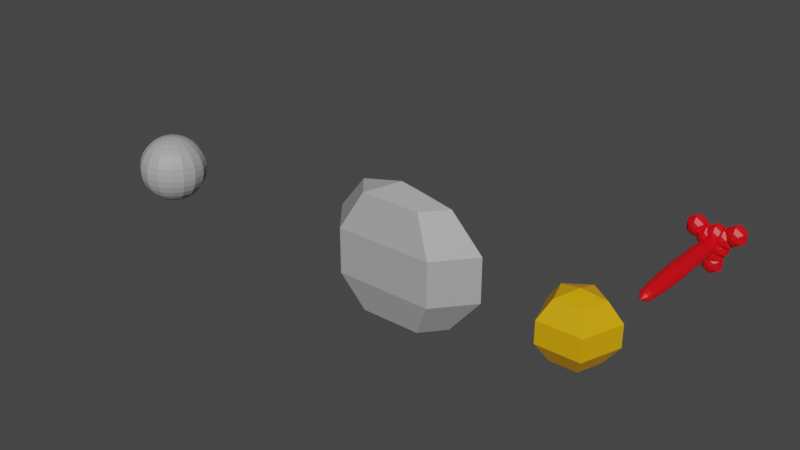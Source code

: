 # Source: COVID19_master_.blend  (saved by Blender 3.1.7; exported with 4.5.12 LTS)
import bpy
from mathutils import Matrix  # noqa: F401  (used for matrix-valued properties, if any)

bpy.ops.wm.read_factory_settings(use_empty=True)
scene = bpy.context.scene
scene.name = 'Scene'

# ---- collections
col_collection = bpy.data.collections.new('Collection'); scene.collection.children.link(col_collection)

# ---- materials (node trees are filled in below, after node groups)
mat_material = bpy.data.materials.new('Material')
mat_material.alpha_threshold = 0.0
mat_material.use_transparent_shadow = False
mat_material.line_color = (0.0, 0.0, 0.0, 1.0)
mat_material_001 = bpy.data.materials.new('Material.001')
mat_material_001.use_transparent_shadow = False
mat_material_002 = bpy.data.materials.new('Material.002')
mat_material_002.use_transparent_shadow = False

# ---- material node trees
mat_material.use_nodes = True; mat_material.node_tree.nodes.clear()
_N = mat_material.node_tree.nodes; _L = mat_material.node_tree.links
n0 = _N.new('ShaderNodeOutputMaterial'); n0.name = 'Material Output'; n0.location = (300, 300)
n1 = _N.new('ShaderNodeBsdfPrincipled'); n1.name = 'Principled BSDF'; n1.location = (10, 300)
n1.distribution = 'GGX'
n1.subsurface_method = 'RANDOM_WALK_SKIN'
n1.inputs[0].default_value = (0.402, 0.402, 0.402, 1.0)
n1.inputs[2].default_value = 0.4
n1.inputs[3].default_value = 1.45
n1.inputs[27].default_value = (0.0, 0.0, 0.0, 1.0)
n1.inputs[28].default_value = 1.0
_L.new(n1.outputs[0], n0.inputs[0])
n0.is_active_output = True
mat_material_001.use_nodes = True; mat_material_001.node_tree.nodes.clear()
_N = mat_material_001.node_tree.nodes; _L = mat_material_001.node_tree.links
n0 = _N.new('ShaderNodeBsdfPrincipled'); n0.name = 'Principled BSDF'; n0.location = (10, 300)
n0.distribution = 'GGX'
n0.subsurface_method = 'RANDOM_WALK_SKIN'
n0.inputs[0].default_value = (0.8, 0.0, 0.005662, 1.0)
n0.inputs[3].default_value = 1.45
n0.inputs[27].default_value = (0.0, 0.0, 0.0, 1.0)
n0.inputs[28].default_value = 1.0
n1 = _N.new('ShaderNodeOutputMaterial'); n1.name = 'Material Output'; n1.location = (300, 300)
_L.new(n0.outputs[0], n1.inputs[0])
n1.is_active_output = True
mat_material_002.use_nodes = True; mat_material_002.node_tree.nodes.clear()
_N = mat_material_002.node_tree.nodes; _L = mat_material_002.node_tree.links
n0 = _N.new('ShaderNodeBsdfPrincipled'); n0.name = 'Principled BSDF'; n0.location = (10, 300)
n0.distribution = 'GGX'
n0.subsurface_method = 'RANDOM_WALK_SKIN'
n0.inputs[0].default_value = (0.8, 0.3938, 0.0, 1.0)
n0.inputs[3].default_value = 1.45
n0.inputs[27].default_value = (0.0, 0.0, 0.0, 1.0)
n0.inputs[28].default_value = 1.0
n1 = _N.new('ShaderNodeOutputMaterial'); n1.name = 'Material Output'; n1.location = (300, 300)
_L.new(n0.outputs[0], n1.inputs[0])
n1.is_active_output = True

# ---- world
world_world = bpy.data.worlds.new('World'); scene.world = world_world
world_world.use_nodes = True; world_world.node_tree.nodes.clear()
_N = world_world.node_tree.nodes; _L = world_world.node_tree.links
n0 = _N.new('ShaderNodeOutputWorld'); n0.name = 'World Output'; n0.location = (300, 300)
n1 = _N.new('ShaderNodeBackground'); n1.name = 'Background'; n1.location = (10, 300)
n1.inputs[0].default_value = (0.05088, 0.05088, 0.05088, 1.0)
_L.new(n1.outputs[0], n0.inputs[0])
n0.is_active_output = True
world_world.color = (0.05088, 0.05088, 0.05088)
world_world.use_sun_shadow = False
world_world.sun_shadow_jitter_overblur = 0.0

# ---- meshes
me_sphere = bpy.data.meshes.new('Sphere')
me_sphere.from_pydata([(0.0, 0.09802, 0.9952), (0.0, 0.2903, 0.9569), (0.0, 0.4714, 0.8819), (0.0, 0.773, 0.6344), (0.0, 0.8819, 0.4714), (0.0, 0.9569, 0.2903), (0.0, 0.9952, 0.09802), (0.0, 0.9952, -0.09802), (0.0, 0.8819, -0.4714), (0.0, 0.773, -0.6344), (0.0, 0.6344, -0.773), (0.0, 0.4714, -0.8819), (0.0, 0.2903, -0.9569), (0.03751, 0.09056, 0.9952), (0.1111, 0.2682, 0.9569), (0.1804, 0.4355, 0.8819), (0.2428, 0.5861, 0.773), (0.2958, 0.7142, 0.6344), (0.3375, 0.8148, 0.4714), (0.3662, 0.8841, 0.2903), (0.3808, 0.9194, 0.09802), (0.3808, 0.9194, -0.09802), (0.3662, 0.8841, -0.2903), (0.3375, 0.8148, -0.4714), (0.2958, 0.7142, -0.6344), (0.2428, 0.5861, -0.773), (0.1804, 0.4355, -0.8819), (0.1111, 0.2682, -0.9569), (0.03751, 0.09056, -0.9952), (0.06931, 0.06931, 0.9952), (0.2053, 0.2053, 0.9569), (0.3333, 0.3333, 0.8819), (0.4486, 0.4486, 0.773), (0.5466, 0.5466, 0.6344), (0.6236, 0.6236, 0.4714), (0.6767, 0.6767, 0.2903), (0.7037, 0.7037, 0.09802), (0.7037, 0.7037, -0.09802), (0.6767, 0.6767, -0.2903), (0.6236, 0.6236, -0.4714), (0.5466, 0.5466, -0.6344), (0.4486, 0.4486, -0.773), (0.3333, 0.3333, -0.8819), (0.2053, 0.2053, -0.9569), (0.06931, 0.06931, -0.9952), (0.09056, 0.03751, 0.9952), (0.2682, 0.1111, 0.9569), (0.4355, 0.1804, 0.8819), (0.5861, 0.2428, 0.773), (0.7142, 0.2958, 0.6344), (0.8148, 0.3375, 0.4714), (0.8841, 0.3662, 0.2903), (0.9194, 0.3808, 0.09802), (0.9194, 0.3808, -0.09802), (0.8841, 0.3662, -0.2903), (0.8148, 0.3375, -0.4714), (0.7142, 0.2958, -0.6344), (0.5861, 0.2428, -0.773), (0.4355, 0.1804, -0.8819), (0.2682, 0.1111, -0.9569), (0.09056, 0.03751, -0.9952), (0.09802, -8.364e-08, 0.9952), (0.2903, -9.109e-08, 0.9569), (0.4714, -9.854e-08, 0.8819), (0.6344, -1.134e-07, 0.773), (0.773, -1.507e-07, 0.6344), (0.8819, -1.06e-07, 0.4714), (0.9569, -9.109e-08, 0.2903), (0.9952, -1.507e-07, 0.09802), (0.9952, -1.507e-07, -0.09802), (0.9569, -1.209e-07, -0.2903), (0.8819, -1.209e-07, -0.4714), (0.773, -1.507e-07, -0.6344), (0.6344, -1.134e-07, -0.773), (0.4714, -1.358e-07, -0.8819), (0.2903, -1.283e-07, -0.9569), (0.09802, -9.667e-08, -0.9952), (0.09056, -0.03751, 0.9952), (0.2682, -0.1111, 0.9569), (0.4355, -0.1804, 0.8819), (0.5861, -0.2428, 0.773), (0.7142, -0.2958, 0.6344), (0.8148, -0.3375, 0.4714), (0.8841, -0.3662, 0.2903), (0.9194, -0.3808, 0.09802), (0.9194, -0.3808, -0.09802), (0.8841, -0.3662, -0.2903), (0.8148, -0.3375, -0.4714), (0.7142, -0.2958, -0.6344), (0.5861, -0.2428, -0.773), (0.4355, -0.1804, -0.8819), (0.2682, -0.1111, -0.9569), (0.09056, -0.03751, -0.9952), (0.06931, -0.06931, 0.9952), (0.2053, -0.2053, 0.9569), (0.3333, -0.3333, 0.8819), (0.4486, -0.4486, 0.773), (0.5466, -0.5466, 0.6344), (0.6236, -0.6236, 0.4714), (0.6767, -0.6767, 0.2903), (0.7037, -0.7037, 0.09802), (0.7037, -0.7037, -0.09802), (0.6767, -0.6767, -0.2903), (0.6236, -0.6236, -0.4714), (0.5466, -0.5466, -0.6344), (0.4486, -0.4486, -0.773), (0.3333, -0.3333, -0.8819), (0.2053, -0.2053, -0.9569), (0.06931, -0.06931, -0.9952), (0.03751, -0.09056, 0.9952), (0.1111, -0.2682, 0.9569), (0.1804, -0.4355, 0.8819), (0.2428, -0.5861, 0.773), (0.2958, -0.7142, 0.6344), (0.3375, -0.8148, 0.4714), (0.3662, -0.8841, 0.2903), (0.3808, -0.9194, 0.09802), (0.3808, -0.9194, -0.09802), (0.3662, -0.8841, -0.2903), (0.3375, -0.8148, -0.4714), (0.2958, -0.7142, -0.6344), (0.2428, -0.5861, -0.773), (0.1804, -0.4355, -0.8819), (0.1111, -0.2682, -0.9569), (0.03751, -0.09056, -0.9952), (7.742e-09, -0.09802, 0.9952), (-2.02e-08, -0.2903, 0.9569), (-1.275e-08, -0.4714, 0.8819), (-4.255e-08, -0.6344, 0.773), (-7.235e-08, -0.773, 0.6344), (-2.765e-08, -0.8819, 0.4714), (-1.171e-07, -0.9569, 0.2903), (-1.618e-07, -0.9952, 0.09802), (-1.618e-07, -0.9952, -0.09802), (-4.255e-08, -0.9569, -0.2903), (-4.255e-08, -0.8819, -0.4714), (-7.235e-08, -0.773, -0.6344), (-4.255e-08, -0.6344, -0.773), (-6.49e-08, -0.4714, -0.8819), (-5.373e-08, -0.2903, -0.9569), (-1.275e-08, -0.09802, -0.9952), (-0.03751, -0.09056, 0.9952), (-0.1111, -0.2682, 0.9569), (-0.1804, -0.4355, 0.8819), (-0.2428, -0.5861, 0.773), (-0.2958, -0.7142, 0.6344), (-0.3375, -0.8148, 0.4714), (-0.3662, -0.8841, 0.2903), (-0.3808, -0.9194, 0.09802), (-0.3808, -0.9194, -0.09802), (-0.3662, -0.8841, -0.2903), (-0.3375, -0.8148, -0.4714), (-0.2958, -0.7142, -0.6344), (-0.2428, -0.5861, -0.773), (-0.1804, -0.4355, -0.8819), (-0.1111, -0.2682, -0.9569), (-0.03751, -0.09056, -0.9952), (-0.06931, -0.06931, 0.9952), (-0.2053, -0.2053, 0.9569), (-0.3333, -0.3333, 0.8819), (-0.4486, -0.4486, 0.773), (-0.5466, -0.5466, 0.6344), (-0.6236, -0.6236, 0.4714), (-0.6767, -0.6767, 0.2903), (-0.7037, -0.7037, 0.09802), (-0.7037, -0.7037, -0.09802), (-0.6767, -0.6767, -0.2903), (-0.6236, -0.6236, -0.4714), (-0.5466, -0.5466, -0.6344), (-0.4486, -0.4486, -0.773), (-0.3333, -0.3333, -0.8819), (-0.2053, -0.2053, -0.9569), (-0.06931, -0.06931, -0.9952), (0.0, -8.742e-08, -1.0), (-0.09056, -0.03751, 0.9952), (-0.2682, -0.1111, 0.9569), (-0.4355, -0.1804, 0.8819), (-0.5861, -0.2428, 0.773), (-0.7142, -0.2958, 0.6344), (-0.8148, -0.3375, 0.4714), (-0.8841, -0.3662, 0.2903), (-0.9194, -0.3808, 0.09802), (-0.9194, -0.3808, -0.09802), (-0.8841, -0.3662, -0.2903), (-0.8148, -0.3375, -0.4714), (-0.7142, -0.2958, -0.6344), (-0.5861, -0.2428, -0.773), (-0.4355, -0.1804, -0.8819), (-0.2682, -0.1111, -0.9569), (-0.09056, -0.03751, -0.9952), (-8.742e-08, -8.742e-08, 1.0), (-0.09802, -7.805e-08, 0.9952), (-0.2903, -3.521e-08, 0.9569), (-0.4714, -6.128e-08, 0.8819), (-0.6344, -1.68e-09, 0.773), (-0.773, 7.283e-08, 0.6344), (-0.8819, 2.812e-08, 0.4714), (-0.9569, 4.302e-08, 0.2903), (-0.9952, 1.771e-07, 0.09802), (-0.9952, 1.771e-07, -0.09802), (-0.9569, 1.322e-08, -0.2903), (-0.8819, -1.658e-08, -0.4714), (-0.773, 7.283e-08, -0.6344), (-0.6344, -1.68e-09, -0.773), (-0.4714, 5.771e-09, -0.8819), (-0.2903, -1.68e-09, -0.9569), (-0.09802, -6.501e-08, -0.9952), (-0.09056, 0.03751, 0.9952), (-0.2682, 0.1111, 0.9569), (-0.4355, 0.1804, 0.8819), (-0.5861, 0.2428, 0.773), (-0.7142, 0.2958, 0.6344), (-0.8148, 0.3375, 0.4714), (-0.8841, 0.3662, 0.2903), (-0.9194, 0.3808, 0.09802), (-0.9194, 0.3808, -0.09802), (-0.8841, 0.3662, -0.2903), (-0.8148, 0.3375, -0.4714), (-0.7142, 0.2958, -0.6344), (-0.5861, 0.2428, -0.773), (-0.4355, 0.1804, -0.8819), (-0.2682, 0.1111, -0.9569), (-0.09056, 0.03751, -0.9952), (-0.06931, 0.06931, 0.9952), (-0.2053, 0.2053, 0.9569), (-0.3333, 0.3333, 0.8819), (-0.4486, 0.4486, 0.773), (-0.5466, 0.5466, 0.6344), (-0.6236, 0.6236, 0.4714), (-0.6767, 0.6767, 0.2903), (-0.7037, 0.7037, 0.09802), (-0.7037, 0.7037, -0.09802), (-0.6767, 0.6767, -0.2903), (-0.6236, 0.6236, -0.4714), (-0.5466, 0.5466, -0.6344), (-0.4486, 0.4486, -0.773), (-0.3333, 0.3333, -0.8819), (-0.2053, 0.2053, -0.9569), (-0.06931, 0.06931, -0.9952), (-0.03751, 0.09056, 0.9952), (-0.1111, 0.2682, 0.9569), (-0.1804, 0.4355, 0.8819), (-0.2428, 0.5861, 0.773), (-0.2958, 0.7142, 0.6344), (-0.3375, 0.8148, 0.4714), (-0.3662, 0.8841, 0.2903), (-0.3808, 0.9194, 0.09802), (-0.3808, 0.9194, -0.09802), (-0.3662, 0.8841, -0.2903), (-0.3375, 0.8148, -0.4714), (-0.2958, 0.7142, -0.6344), (-0.2428, 0.5861, -0.773), (-0.1804, 0.4355, -0.8819), (-0.1111, 0.2682, -0.9569), (-0.03751, 0.09056, -0.9952), (1.214e-07, 0.6344, 0.773), (1.065e-07, 0.9569, -0.2903), (2.823e-08, 0.09802, -0.9952)], [], [(18, 4, 3, 17), (25, 10, 9, 24), (41, 25, 24, 40), (26, 11, 10, 25), (245, 5, 6, 246), (46, 30, 29, 45), (20, 6, 5, 19), (240, 1, 2, 241), (27, 12, 11, 26), (256, 8, 249, 248), (14, 1, 0, 13), (21, 7, 6, 20), (33, 17, 16, 32), (15, 2, 1, 14), (22, 256, 7, 21), (16, 255, 2, 15), (22, 23, 8, 256), (36, 20, 19, 35), (42, 26, 25, 41), (246, 6, 7, 247), (24, 9, 8, 23), (243, 3, 4, 244), (43, 27, 26, 42), (38, 22, 21, 37), (44, 28, 27, 43), (40, 24, 23, 39), (34, 18, 17, 33), (247, 7, 256, 248), (28, 257, 12, 27), (37, 21, 20, 36), (173, 257, 28), (250, 9, 10, 251), (190, 13, 0), (39, 23, 22, 38), (49, 33, 32, 48), (251, 10, 11, 252), (31, 15, 14, 30), (190, 29, 13), (252, 11, 12, 253), (35, 19, 18, 34), (65, 49, 48, 64), (47, 31, 30, 46), (51, 35, 34, 50), (50, 34, 33, 49), (57, 41, 40, 56), (64, 48, 47, 63), (58, 42, 41, 57), (52, 36, 35, 51), (59, 43, 42, 58), (53, 37, 36, 52), (60, 44, 43, 59), (54, 38, 37, 53), (190, 45, 29), (55, 39, 38, 54), (173, 28, 44), (56, 40, 39, 55), (62, 46, 45, 61), (81, 65, 64, 80), (63, 47, 46, 62), (67, 51, 50, 66), (66, 50, 49, 65), (68, 52, 51, 67), (75, 59, 58, 74), (69, 53, 52, 68), (76, 60, 59, 75), (70, 54, 53, 69), (190, 61, 45), (71, 55, 54, 70), (173, 44, 60), (72, 56, 55, 71), (78, 62, 61, 77), (73, 57, 56, 72), (80, 64, 63, 79), (74, 58, 57, 73), (82, 66, 65, 81), (97, 81, 80, 96), (79, 63, 62, 78), (86, 70, 69, 85), (190, 77, 61), (87, 71, 70, 86), (173, 60, 76), (88, 72, 71, 87), (94, 78, 77, 93), (89, 73, 72, 88), (96, 80, 79, 95), (90, 74, 73, 89), (84, 68, 67, 83), (91, 75, 74, 90), (83, 67, 66, 82), (92, 76, 75, 91), (85, 69, 68, 84), (113, 97, 96, 112), (95, 79, 78, 94), (99, 83, 82, 98), (98, 82, 81, 97), (104, 88, 87, 103), (110, 94, 93, 109), (105, 89, 88, 104), (112, 96, 95, 111), (106, 90, 89, 105), (100, 84, 83, 99), (107, 91, 90, 106), (108, 92, 91, 107), (102, 86, 85, 101), (190, 93, 77), (101, 85, 84, 100), (173, 76, 92), (103, 87, 86, 102), (129, 113, 112, 128), (111, 95, 94, 110), (115, 99, 98, 114), (114, 98, 97, 113), (122, 106, 105, 121), (116, 100, 99, 115), (123, 107, 106, 122), (117, 101, 100, 116), (124, 108, 107, 123), (118, 102, 101, 117), (190, 109, 93), (173, 92, 108), (120, 104, 103, 119), (126, 110, 109, 125), (119, 103, 102, 118), (128, 112, 111, 127), (121, 105, 104, 120), (127, 111, 110, 126), (131, 115, 114, 130), (145, 129, 128, 144), (133, 117, 116, 132), (140, 124, 123, 139), (134, 118, 117, 133), (190, 125, 109), (135, 119, 118, 134), (173, 108, 124), (136, 120, 119, 135), (142, 126, 125, 141), (144, 128, 127, 143), (138, 122, 121, 137), (130, 114, 113, 129), (137, 121, 120, 136), (132, 116, 115, 131), (139, 123, 122, 138), (161, 145, 144, 160), (143, 127, 126, 142), (147, 131, 130, 146), (146, 130, 129, 145), (151, 135, 134, 150), (173, 124, 140), (152, 136, 135, 151), (158, 142, 141, 157), (153, 137, 136, 152), (160, 144, 143, 159), (154, 138, 137, 153), (149, 133, 132, 148), (156, 140, 139, 155), (148, 132, 131, 147), (155, 139, 138, 154), (150, 134, 133, 149), (190, 141, 125), (178, 161, 160, 177), (159, 143, 142, 158), (163, 147, 146, 162), (162, 146, 145, 161), (169, 153, 152, 168), (177, 160, 159, 176), (170, 154, 153, 169), (164, 148, 147, 163), (171, 155, 154, 170), (165, 149, 148, 164), (172, 156, 155, 171), (167, 151, 150, 166), (173, 140, 156), (166, 150, 149, 165), (190, 157, 141), (168, 152, 151, 167), (175, 158, 157, 174), (176, 159, 158, 175), (180, 163, 162, 179), (179, 162, 161, 178), (195, 178, 177, 194), (188, 171, 170, 187), (182, 165, 164, 181), (189, 172, 171, 188), (183, 166, 165, 182), (190, 174, 157), (184, 167, 166, 183), (173, 156, 172), (186, 169, 168, 185), (194, 177, 176, 193), (185, 168, 167, 184), (192, 175, 174, 191), (187, 170, 169, 186), (181, 164, 163, 180), (196, 179, 178, 195), (211, 195, 194, 210), (193, 176, 175, 192), (197, 180, 179, 196), (190, 191, 174), (201, 184, 183, 200), (173, 172, 189), (202, 185, 184, 201), (208, 192, 191, 207), (203, 186, 185, 202), (210, 194, 193, 209), (198, 181, 180, 197), (205, 188, 187, 204), (204, 187, 186, 203), (199, 182, 181, 198), (206, 189, 188, 205), (200, 183, 182, 199), (227, 211, 210, 226), (209, 193, 192, 208), (213, 197, 196, 212), (212, 196, 195, 211), (224, 208, 207, 223), (219, 203, 202, 218), (226, 210, 209, 225), (220, 204, 203, 219), (214, 198, 197, 213), (221, 205, 204, 220), (215, 199, 198, 214), (216, 200, 199, 215), (190, 207, 191), (222, 206, 205, 221), (217, 201, 200, 216), (173, 189, 206), (218, 202, 201, 217), (243, 227, 226, 242), (225, 209, 208, 224), (229, 213, 212, 228), (228, 212, 211, 227), (230, 214, 213, 229), (237, 221, 220, 236), (231, 215, 214, 230), (238, 222, 221, 237), (232, 216, 215, 231), (190, 223, 207), (233, 217, 216, 232), (234, 218, 217, 233), (240, 224, 223, 239), (173, 206, 222), (235, 219, 218, 234), (242, 226, 225, 241), (236, 220, 219, 235), (3, 243, 242, 255), (241, 225, 224, 240), (245, 229, 228, 244), (244, 228, 227, 243), (250, 234, 233, 249), (251, 235, 234, 250), (252, 236, 235, 251), (246, 230, 229, 245), (253, 237, 236, 252), (247, 231, 230, 246), (254, 238, 237, 253), (248, 232, 231, 247), (190, 239, 223), (249, 233, 232, 248), (173, 222, 238), (245, 244, 4, 5), (173, 254, 257), (257, 254, 253, 12), (190, 0, 239), (173, 238, 254), (241, 2, 255, 242), (48, 32, 31, 47), (5, 4, 18, 19), (32, 16, 15, 31), (240, 239, 0, 1), (249, 8, 9, 250), (30, 14, 13, 29), (17, 3, 255, 16)])
_uv = me_sphere.uv_layers.new(name='UVMap')
_uv.uv.foreach_set('vector', [0.6875, 0.6562, 0.75, 0.6562, 0.75, 0.7188, 0.6875, 0.7188, 0.6875, 0.2188, 0.75, 0.2188, 0.75, 0.2813, 0.6875, 0.2813, 0.625, 0.2188, 0.6875, 0.2188, 0.6875, 0.2813, 0.625, 0.2813, 0.6875, 0.1563, 0.75, 0.1563, 0.75, 0.2188, 0.6875, 0.2188, 0.8125, 0.5938, 0.75, 0.5938, 0.75, 0.5312, 0.8125, 0.5313, 0.5625, 0.9062, 0.625, 0.9062, 0.625, 0.9688, 0.5625, 0.9688, 0.6875, 0.5312, 0.75, 0.5312, 0.75, 0.5938, 0.6875, 0.5938, 0.8125, 0.9063, 0.75, 0.9062, 0.75, 0.8438, 0.8125, 0.8438, 0.6875, 0.09375, 0.75, 0.09375, 0.75, 0.1563, 0.6875, 0.1563, 0.75, 0.4062, 0.75, 0.3438, 0.8125, 0.3438, 0.8125, 0.4062, 0.6875, 0.9062, 0.75, 0.9062, 0.75, 0.9688, 0.6875, 0.9688, 0.6875, 0.4688, 0.75, 0.4688, 0.75, 0.5312, 0.6875, 0.5312, 0.625, 0.7188, 0.6875, 0.7188, 0.6875, 0.7812, 0.625, 0.7812, 0.6875, 0.8438, 0.75, 0.8438, 0.75, 0.9062, 0.6875, 0.9062, 0.6875, 0.4062, 0.75, 0.4062, 0.75, 0.4688, 0.6875, 0.4688, 0.6875, 0.7812, 0.75, 0.7813, 0.75, 0.8438, 0.6875, 0.8438, 0.6875, 0.4062, 0.6875, 0.3438, 0.75, 0.3438, 0.75, 0.4062, 0.625, 0.5312, 0.6875, 0.5312, 0.6875, 0.5938, 0.625, 0.5938, 0.625, 0.1563, 0.6875, 0.1563, 0.6875, 0.2188, 0.625, 0.2188, 0.8125, 0.5313, 0.75, 0.5312, 0.75, 0.4688, 0.8125, 0.4688, 0.6875, 0.2813, 0.75, 0.2813, 0.75, 0.3438, 0.6875, 0.3438, 0.8125, 0.7188, 0.75, 0.7188, 0.75, 0.6562, 0.8125, 0.6563, 0.625, 0.09375, 0.6875, 0.09375, 0.6875, 0.1563, 0.625, 0.1563, 0.625, 0.4062, 0.6875, 0.4062, 0.6875, 0.4688, 0.625, 0.4688, 0.625, 0.03125, 0.6875, 0.03125, 0.6875, 0.09375, 0.625, 0.09375, 0.625, 0.2813, 0.6875, 0.2813, 0.6875, 0.3438, 0.625, 0.3438, 0.625, 0.6563, 0.6875, 0.6562, 0.6875, 0.7188, 0.625, 0.7188, 0.8125, 0.4688, 0.75, 0.4688, 0.75, 0.4062, 0.8125, 0.4062, 0.6875, 0.03125, 0.75, 0.03125, 0.75, 0.09375, 0.6875, 0.09375, 0.625, 0.4688, 0.6875, 0.4688, 0.6875, 0.5312, 0.625, 0.5312, 0.7344, 0.0, 0.75, 0.03125, 0.6875, 0.03125, 0.8125, 0.2812, 0.75, 0.2813, 0.75, 0.2188, 0.8125, 0.2187, 0.7031, 1.0, 0.6875, 0.9688, 0.75, 0.9688, 0.625, 0.3438, 0.6875, 0.3438, 0.6875, 0.4062, 0.625, 0.4062, 0.5625, 0.7188, 0.625, 0.7188, 0.625, 0.7812, 0.5625, 0.7813, 0.8125, 0.2187, 0.75, 0.2188, 0.75, 0.1563, 0.8125, 0.1562, 0.625, 0.8438, 0.6875, 0.8438, 0.6875, 0.9062, 0.625, 0.9062, 0.6406, 1.0, 0.625, 0.9688, 0.6875, 0.9688, 0.8125, 0.1562, 0.75, 0.1563, 0.75, 0.09375, 0.8125, 0.09375, 0.625, 0.5938, 0.6875, 0.5938, 0.6875, 0.6562, 0.625, 0.6563, 0.5, 0.7188, 0.5625, 0.7188, 0.5625, 0.7813, 0.5, 0.7813, 0.5625, 0.8438, 0.625, 0.8438, 0.625, 0.9062, 0.5625, 0.9062, 0.5625, 0.5938, 0.625, 0.5938, 0.625, 0.6563, 0.5625, 0.6563, 0.5625, 0.6563, 0.625, 0.6563, 0.625, 0.7188, 0.5625, 0.7188, 0.5625, 0.2187, 0.625, 0.2188, 0.625, 0.2813, 0.5625, 0.2812, 0.5, 0.7813, 0.5625, 0.7813, 0.5625, 0.8438, 0.5, 0.8438, 0.5625, 0.1563, 0.625, 0.1563, 0.625, 0.2188, 0.5625, 0.2187, 0.5625, 0.5312, 0.625, 0.5312, 0.625, 0.5938, 0.5625, 0.5938, 0.5625, 0.09375, 0.625, 0.09375, 0.625, 0.1563, 0.5625, 0.1563, 0.5625, 0.4688, 0.625, 0.4688, 0.625, 0.5312, 0.5625, 0.5312, 0.5625, 0.03125, 0.625, 0.03125, 0.625, 0.09375, 0.5625, 0.09375, 0.5625, 0.4062, 0.625, 0.4062, 0.625, 0.4688, 0.5625, 0.4688, 0.5781, 1.0, 0.5625, 0.9688, 0.625, 0.9688, 0.5625, 0.3438, 0.625, 0.3438, 0.625, 0.4062, 0.5625, 0.4062, 0.6719, 0.0, 0.6875, 0.03125, 0.625, 0.03125, 0.5625, 0.2812, 0.625, 0.2813, 0.625, 0.3438, 0.5625, 0.3438, 0.5, 0.9062, 0.5625, 0.9062, 0.5625, 0.9688, 0.5, 0.9688, 0.4375, 0.7188, 0.5, 0.7188, 0.5, 0.7813, 0.4375, 0.7813, 0.5, 0.8438, 0.5625, 0.8438, 0.5625, 0.9062, 0.5, 0.9062, 0.5, 0.5938, 0.5625, 0.5938, 0.5625, 0.6563, 0.5, 0.6563, 0.5, 0.6563, 0.5625, 0.6563, 0.5625, 0.7188, 0.5, 0.7188, 0.5, 0.5312, 0.5625, 0.5312, 0.5625, 0.5938, 0.5, 0.5938, 0.5, 0.09375, 0.5625, 0.09375, 0.5625, 0.1563, 0.5, 0.1563, 0.5, 0.4688, 0.5625, 0.4688, 0.5625, 0.5312, 0.5, 0.5312, 0.5, 0.03125, 0.5625, 0.03125, 0.5625, 0.09375, 0.5, 0.09375, 0.5, 0.4062, 0.5625, 0.4062, 0.5625, 0.4688, 0.5, 0.4688, 0.5156, 1.0, 0.5, 0.9688, 0.5625, 0.9688, 0.5, 0.3438, 0.5625, 0.3438, 0.5625, 0.4062, 0.5, 0.4062, 0.6094, 0.0, 0.625, 0.03125, 0.5625, 0.03125, 0.5, 0.2812, 0.5625, 0.2812, 0.5625, 0.3438, 0.5, 0.3438, 0.4375, 0.9062, 0.5, 0.9062, 0.5, 0.9688, 0.4375, 0.9688, 0.5, 0.2187, 0.5625, 0.2187, 0.5625, 0.2812, 0.5, 0.2812, 0.4375, 0.7813, 0.5, 0.7813, 0.5, 0.8438, 0.4375, 0.8438, 0.5, 0.1563, 0.5625, 0.1563, 0.5625, 0.2187, 0.5, 0.2187, 0.4375, 0.6563, 0.5, 0.6563, 0.5, 0.7188, 0.4375, 0.7188, 0.375, 0.7188, 0.4375, 0.7188, 0.4375, 0.7813, 0.375, 0.7813, 0.4375, 0.8438, 0.5, 0.8438, 0.5, 0.9062, 0.4375, 0.9062, 0.4375, 0.4062, 0.5, 0.4062, 0.5, 0.4688, 0.4375, 0.4688, 0.4531, 1.0, 0.4375, 0.9688, 0.5, 0.9688, 0.4375, 0.3438, 0.5, 0.3438, 0.5, 0.4062, 0.4375, 0.4062, 0.5469, 0.0, 0.5625, 0.03125, 0.5, 0.03125, 0.4375, 0.2812, 0.5, 0.2812, 0.5, 0.3438, 0.4375, 0.3438, 0.375, 0.9062, 0.4375, 0.9062, 0.4375, 0.9688, 0.375, 0.9688, 0.4375, 0.2187, 0.5, 0.2187, 0.5, 0.2812, 0.4375, 0.2812, 0.375, 0.7813, 0.4375, 0.7813, 0.4375, 0.8438, 0.375, 0.8437, 0.4375, 0.1563, 0.5, 0.1563, 0.5, 0.2187, 0.4375, 0.2187, 0.4375, 0.5312, 0.5, 0.5312, 0.5, 0.5938, 0.4375, 0.5938, 0.4375, 0.09375, 0.5, 0.09375, 0.5, 0.1563, 0.4375, 0.1563, 0.4375, 0.5938, 0.5, 0.5938, 0.5, 0.6563, 0.4375, 0.6563, 0.4375, 0.03125, 0.5, 0.03125, 0.5, 0.09375, 0.4375, 0.09375, 0.4375, 0.4688, 0.5, 0.4688, 0.5, 0.5312, 0.4375, 0.5312, 0.3125, 0.7188, 0.375, 0.7188, 0.375, 0.7813, 0.3125, 0.7813, 0.375, 0.8437, 0.4375, 0.8438, 0.4375, 0.9062, 0.375, 0.9062, 0.375, 0.5938, 0.4375, 0.5938, 0.4375, 0.6563, 0.375, 0.6563, 0.375, 0.6563, 0.4375, 0.6563, 0.4375, 0.7188, 0.375, 0.7188, 0.375, 0.2812, 0.4375, 0.2812, 0.4375, 0.3438, 0.375, 0.3438, 0.3125, 0.9062, 0.375, 0.9062, 0.375, 0.9688, 0.3125, 0.9688, 0.375, 0.2187, 0.4375, 0.2187, 0.4375, 0.2812, 0.375, 0.2812, 0.3125, 0.7813, 0.375, 0.7813, 0.375, 0.8437, 0.3125, 0.8437, 0.375, 0.1563, 0.4375, 0.1563, 0.4375, 0.2187, 0.375, 0.2187, 0.375, 0.5312, 0.4375, 0.5312, 0.4375, 0.5938, 0.375, 0.5938, 0.375, 0.09375, 0.4375, 0.09375, 0.4375, 0.1563, 0.375, 0.1563, 0.375, 0.03125, 0.4375, 0.03125, 0.4375, 0.09375, 0.375, 0.09375, 0.375, 0.4062, 0.4375, 0.4062, 0.4375, 0.4688, 0.375, 0.4688, 0.3906, 1.0, 0.375, 0.9688, 0.4375, 0.9688, 0.375, 0.4688, 0.4375, 0.4688, 0.4375, 0.5312, 0.375, 0.5312, 0.4844, 0.0, 0.5, 0.03125, 0.4375, 0.03125, 0.375, 0.3438, 0.4375, 0.3438, 0.4375, 0.4062, 0.375, 0.4062, 0.25, 0.7188, 0.3125, 0.7188, 0.3125, 0.7813, 0.25, 0.7813, 0.3125, 0.8437, 0.375, 0.8437, 0.375, 0.9062, 0.3125, 0.9062, 0.3125, 0.5938, 0.375, 0.5938, 0.375, 0.6563, 0.3125, 0.6563, 0.3125, 0.6563, 0.375, 0.6563, 0.375, 0.7188, 0.3125, 0.7188, 0.3125, 0.1563, 0.375, 0.1563, 0.375, 0.2187, 0.3125, 0.2187, 0.3125, 0.5312, 0.375, 0.5312, 0.375, 0.5938, 0.3125, 0.5938, 0.3125, 0.09375, 0.375, 0.09375, 0.375, 0.1563, 0.3125, 0.1563, 0.3125, 0.4688, 0.375, 0.4688, 0.375, 0.5312, 0.3125, 0.5312, 0.3125, 0.03125, 0.375, 0.03125, 0.375, 0.09375, 0.3125, 0.09375, 0.3125, 0.4062, 0.375, 0.4062, 0.375, 0.4688, 0.3125, 0.4688, 0.3281, 1.0, 0.3125, 0.9688, 0.375, 0.9688, 0.4219, 0.0, 0.4375, 0.03125, 0.375, 0.03125, 0.3125, 0.2812, 0.375, 0.2812, 0.375, 0.3438, 0.3125, 0.3438, 0.25, 0.9062, 0.3125, 0.9062, 0.3125, 0.9688, 0.25, 0.9688, 0.3125, 0.3438, 0.375, 0.3438, 0.375, 0.4062, 0.3125, 0.4062, 0.25, 0.7813, 0.3125, 0.7813, 0.3125, 0.8437, 0.25, 0.8438, 0.3125, 0.2187, 0.375, 0.2187, 0.375, 0.2812, 0.3125, 0.2812, 0.25, 0.8438, 0.3125, 0.8437, 0.3125, 0.9062, 0.25, 0.9062, 0.25, 0.5938, 0.3125, 0.5938, 0.3125, 0.6563, 0.25, 0.6563, 0.1875, 0.7188, 0.25, 0.7188, 0.25, 0.7813, 0.1875, 0.7813, 0.25, 0.4688, 0.3125, 0.4688, 0.3125, 0.5312, 0.25, 0.5312, 0.25, 0.03125, 0.3125, 0.03125, 0.3125, 0.09375, 0.25, 0.09375, 0.25, 0.4062, 0.3125, 0.4062, 0.3125, 0.4688, 0.25, 0.4688, 0.2656, 1.0, 0.25, 0.9688, 0.3125, 0.9688, 0.25, 0.3438, 0.3125, 0.3438, 0.3125, 0.4062, 0.25, 0.4062, 0.3594, 0.0, 0.375, 0.03125, 0.3125, 0.03125, 0.25, 0.2812, 0.3125, 0.2812, 0.3125, 0.3438, 0.25, 0.3438, 0.1875, 0.9062, 0.25, 0.9062, 0.25, 0.9688, 0.1875, 0.9688, 0.1875, 0.7813, 0.25, 0.7813, 0.25, 0.8438, 0.1875, 0.8438, 0.25, 0.1563, 0.3125, 0.1563, 0.3125, 0.2187, 0.25, 0.2187, 0.25, 0.6563, 0.3125, 0.6563, 0.3125, 0.7188, 0.25, 0.7188, 0.25, 0.2187, 0.3125, 0.2187, 0.3125, 0.2812, 0.25, 0.2812, 0.25, 0.5312, 0.3125, 0.5312, 0.3125, 0.5938, 0.25, 0.5938, 0.25, 0.09375, 0.3125, 0.09375, 0.3125, 0.1563, 0.25, 0.1563, 0.125, 0.7188, 0.1875, 0.7188, 0.1875, 0.7813, 0.125, 0.7813, 0.1875, 0.8438, 0.25, 0.8438, 0.25, 0.9062, 0.1875, 0.9062, 0.1875, 0.5938, 0.25, 0.5938, 0.25, 0.6563, 0.1875, 0.6563, 0.1875, 0.6563, 0.25, 0.6563, 0.25, 0.7188, 0.1875, 0.7188, 0.1875, 0.3438, 0.25, 0.3438, 0.25, 0.4062, 0.1875, 0.4062, 0.2969, 0.0, 0.3125, 0.03125, 0.25, 0.03125, 0.1875, 0.2812, 0.25, 0.2812, 0.25, 0.3438, 0.1875, 0.3438, 0.125, 0.9062, 0.1875, 0.9062, 0.1875, 0.9688, 0.125, 0.9688, 0.1875, 0.2187, 0.25, 0.2187, 0.25, 0.2812, 0.1875, 0.2812, 0.125, 0.7813, 0.1875, 0.7813, 0.1875, 0.8438, 0.125, 0.8438, 0.1875, 0.1563, 0.25, 0.1563, 0.25, 0.2187, 0.1875, 0.2187, 0.1875, 0.4688, 0.25, 0.4688, 0.25, 0.5312, 0.1875, 0.5312, 0.1875, 0.03125, 0.25, 0.03125, 0.25, 0.09375, 0.1875, 0.09375, 0.1875, 0.5312, 0.25, 0.5312, 0.25, 0.5938, 0.1875, 0.5938, 0.1875, 0.09375, 0.25, 0.09375, 0.25, 0.1563, 0.1875, 0.1563, 0.1875, 0.4062, 0.25, 0.4062, 0.25, 0.4688, 0.1875, 0.4688, 0.2031, 1.0, 0.1875, 0.9688, 0.25, 0.9688, 0.0625, 0.7188, 0.125, 0.7188, 0.125, 0.7813, 0.0625, 0.7813, 0.125, 0.8438, 0.1875, 0.8438, 0.1875, 0.9062, 0.125, 0.9062, 0.125, 0.5938, 0.1875, 0.5938, 0.1875, 0.6563, 0.125, 0.6563, 0.125, 0.6563, 0.1875, 0.6563, 0.1875, 0.7188, 0.125, 0.7188, 0.125, 0.2187, 0.1875, 0.2187, 0.1875, 0.2812, 0.125, 0.2812, 0.0625, 0.7813, 0.125, 0.7813, 0.125, 0.8438, 0.0625, 0.8438, 0.125, 0.1563, 0.1875, 0.1563, 0.1875, 0.2187, 0.125, 0.2187, 0.125, 0.5313, 0.1875, 0.5312, 0.1875, 0.5938, 0.125, 0.5938, 0.125, 0.09375, 0.1875, 0.09375, 0.1875, 0.1563, 0.125, 0.1563, 0.125, 0.4688, 0.1875, 0.4688, 0.1875, 0.5312, 0.125, 0.5313, 0.125, 0.03125, 0.1875, 0.03125, 0.1875, 0.09375, 0.125, 0.09375, 0.125, 0.3438, 0.1875, 0.3438, 0.1875, 0.4062, 0.125, 0.4062, 0.2344, 0.0, 0.25, 0.03125, 0.1875, 0.03125, 0.125, 0.4062, 0.1875, 0.4062, 0.1875, 0.4688, 0.125, 0.4688, 0.1406, 1.0, 0.125, 0.9688, 0.1875, 0.9688, 0.125, 0.2812, 0.1875, 0.2812, 0.1875, 0.3438, 0.125, 0.3438, 0.0625, 0.9063, 0.125, 0.9062, 0.125, 0.9688, 0.0625, 0.9688, 0.0625, 0.8438, 0.125, 0.8438, 0.125, 0.9062, 0.0625, 0.9063, 0.0625, 0.5938, 0.125, 0.5938, 0.125, 0.6563, 0.0625, 0.6563, 0.0625, 0.6563, 0.125, 0.6563, 0.125, 0.7188, 0.0625, 0.7188, 0.0, 0.7188, 0.0625, 0.7188, 0.0625, 0.7813, 1.0, 0.7813, 0.0625, 0.09375, 0.125, 0.09375, 0.125, 0.1563, 0.0625, 0.1562, 0.0625, 0.4688, 0.125, 0.4688, 0.125, 0.5313, 0.0625, 0.5313, 0.0625, 0.03125, 0.125, 0.03125, 0.125, 0.09375, 0.0625, 0.09375, 0.0625, 0.4062, 0.125, 0.4062, 0.125, 0.4688, 0.0625, 0.4688, 0.07813, 1.0, 0.0625, 0.9688, 0.125, 0.9688, 0.0625, 0.3438, 0.125, 0.3438, 0.125, 0.4062, 0.0625, 0.4062, 0.1719, 0.0, 0.1875, 0.03125, 0.125, 0.03125, 0.0625, 0.2187, 0.125, 0.2187, 0.125, 0.2812, 0.0625, 0.2812, 0.0, 0.7813, 0.0625, 0.7813, 0.0625, 0.8438, 1.0, 0.8438, 0.0625, 0.2812, 0.125, 0.2812, 0.125, 0.3438, 0.0625, 0.3438, 2.98e-08, 0.9063, 0.0625, 0.9063, 0.0625, 0.9688, 1.0, 0.9688, 0.0625, 0.1562, 0.125, 0.1563, 0.125, 0.2187, 0.0625, 0.2187, 0.0625, 0.5313, 0.125, 0.5313, 0.125, 0.5938, 0.0625, 0.5938, 0.0, 0.6563, 0.0625, 0.6563, 0.0625, 0.7188, 1.0, 0.7188, 0.9375, 0.7188, 0.0, 0.7188, 1.0, 0.7813, 0.9375, 0.7813, 2.98e-08, 0.8438, 0.0625, 0.8438, 0.0625, 0.9063, 1.0, 0.9063, 0.0, 0.5938, 0.0625, 0.5938, 0.0625, 0.6563, 1.0, 0.6563, 0.01563, 1.0, 1.49e-07, 0.9688, 0.0625, 0.9688, 0.0, 0.3438, 0.0625, 0.3438, 0.0625, 0.4062, 1.0, 0.4062, 0.1094, 0.0, 0.125, 0.03125, 0.0625, 0.03125, 0.0, 0.2812, 0.0625, 0.2812, 0.0625, 0.3438, 1.0, 0.3438, 0.9375, 0.9063, 2.98e-08, 0.9063, 1.0, 0.9688, 0.9375, 0.9688, 0.0, 0.2187, 0.0625, 0.2187, 0.0625, 0.2812, 1.0, 0.2812, 0.9375, 0.7813, 0.0, 0.7813, 1.0, 0.8438, 0.9375, 0.8438, 0.0, 0.5313, 0.0625, 0.5313, 0.0625, 0.5938, 1.0, 0.5938, 0.0, 0.09375, 0.0625, 0.09375, 0.0625, 0.1562, 1.0, 0.1562, 0.0, 0.1562, 0.0625, 0.1562, 0.0625, 0.2187, 1.0, 0.2187, 0.0, 0.4688, 0.0625, 0.4688, 0.0625, 0.5313, 1.0, 0.5313, 1.192e-07, 0.03125, 0.0625, 0.03125, 0.0625, 0.09375, 1.0, 0.09375, 0.0, 0.4062, 0.0625, 0.4062, 0.0625, 0.4688, 1.0, 0.4688, 0.875, 0.7188, 0.9375, 0.7188, 0.9375, 0.7813, 0.875, 0.7813, 0.9375, 0.8438, 2.98e-08, 0.8438, 1.0, 0.9063, 0.9375, 0.9063, 0.9375, 0.5938, 0.0, 0.5938, 1.0, 0.6563, 0.9375, 0.6563, 0.9375, 0.6563, 0.0, 0.6563, 1.0, 0.7188, 0.9375, 0.7188, 0.875, 0.9063, 0.9375, 0.9063, 0.9375, 0.9688, 0.875, 0.9688, 0.9375, 0.2187, 0.0, 0.2187, 1.0, 0.2812, 0.9375, 0.2812, 0.875, 0.7813, 0.9375, 0.7813, 0.9375, 0.8438, 0.875, 0.8438, 0.9375, 0.1562, 0.0, 0.1562, 1.0, 0.2187, 0.9375, 0.2187, 0.9375, 0.5313, 0.0, 0.5313, 1.0, 0.5938, 0.9375, 0.5938, 0.9375, 0.09375, 0.0, 0.09375, 1.0, 0.1562, 0.9375, 0.1562, 0.9375, 0.4688, 0.0, 0.4688, 1.0, 0.5313, 0.9375, 0.5313, 0.9375, 0.4062, 0.0, 0.4062, 1.0, 0.4688, 0.9375, 0.4688, 0.9531, 1.0, 0.9375, 0.9688, 1.0, 0.9688, 0.9375, 0.03125, 1.192e-07, 0.03125, 1.0, 0.09375, 0.9375, 0.09375, 0.9375, 0.3438, 0.0, 0.3438, 1.0, 0.4062, 0.9375, 0.4062, 0.04688, 0.0, 0.0625, 0.03125, 1.192e-07, 0.03125, 0.9375, 0.2812, 0.0, 0.2812, 1.0, 0.3438, 0.9375, 0.3438, 0.8125, 0.7188, 0.875, 0.7188, 0.875, 0.7813, 0.8125, 0.7813, 0.875, 0.8438, 0.9375, 0.8438, 0.9375, 0.9063, 0.875, 0.9063, 0.875, 0.5938, 0.9375, 0.5938, 0.9375, 0.6563, 0.875, 0.6563, 0.875, 0.6563, 0.9375, 0.6563, 0.9375, 0.7188, 0.875, 0.7188, 0.875, 0.5313, 0.9375, 0.5313, 0.9375, 0.5938, 0.875, 0.5938, 0.875, 0.09375, 0.9375, 0.09375, 0.9375, 0.1562, 0.875, 0.1562, 0.875, 0.4688, 0.9375, 0.4688, 0.9375, 0.5313, 0.875, 0.5313, 0.875, 0.03125, 0.9375, 0.03125, 0.9375, 0.09375, 0.875, 0.09375, 0.875, 0.4062, 0.9375, 0.4062, 0.9375, 0.4688, 0.875, 0.4688, 0.8906, 1.0, 0.875, 0.9688, 0.9375, 0.9688, 0.875, 0.3438, 0.9375, 0.3438, 0.9375, 0.4062, 0.875, 0.4062, 0.875, 0.2812, 0.9375, 0.2812, 0.9375, 0.3438, 0.875, 0.3438, 0.8125, 0.9063, 0.875, 0.9063, 0.875, 0.9688, 0.8125, 0.9688, 0.9844, 0.0, 1.0, 0.03125, 0.9375, 0.03125, 0.875, 0.2187, 0.9375, 0.2187, 0.9375, 0.2812, 0.875, 0.2812, 0.8125, 0.7813, 0.875, 0.7813, 0.875, 0.8438, 0.8125, 0.8438, 0.875, 0.1562, 0.9375, 0.1562, 0.9375, 0.2187, 0.875, 0.2187, 0.75, 0.7188, 0.8125, 0.7188, 0.8125, 0.7813, 0.75, 0.7813, 0.8125, 0.8438, 0.875, 0.8438, 0.875, 0.9063, 0.8125, 0.9063, 0.8125, 0.5938, 0.875, 0.5938, 0.875, 0.6563, 0.8125, 0.6563, 0.8125, 0.6563, 0.875, 0.6563, 0.875, 0.7188, 0.8125, 0.7188, 0.8125, 0.2812, 0.875, 0.2812, 0.875, 0.3438, 0.8125, 0.3438, 0.8125, 0.2187, 0.875, 0.2187, 0.875, 0.2812, 0.8125, 0.2812, 0.8125, 0.1562, 0.875, 0.1562, 0.875, 0.2187, 0.8125, 0.2187, 0.8125, 0.5313, 0.875, 0.5313, 0.875, 0.5938, 0.8125, 0.5938, 0.8125, 0.09375, 0.875, 0.09375, 0.875, 0.1562, 0.8125, 0.1562, 0.8125, 0.4688, 0.875, 0.4688, 0.875, 0.5313, 0.8125, 0.5313, 0.8125, 0.03125, 0.875, 0.03125, 0.875, 0.09375, 0.8125, 0.09375, 0.8125, 0.4062, 0.875, 0.4062, 0.875, 0.4688, 0.8125, 0.4688, 0.8281, 1.0, 0.8125, 0.9688, 0.875, 0.9688, 0.8125, 0.3438, 0.875, 0.3438, 0.875, 0.4062, 0.8125, 0.4062, 0.9219, 0.0, 0.9375, 0.03125, 0.875, 0.03125, 0.8125, 0.5938, 0.8125, 0.6563, 0.75, 0.6562, 0.75, 0.5938, 0.7969, 0.0, 0.8125, 0.03125, 0.75, 0.03125, 0.75, 0.03125, 0.8125, 0.03125, 0.8125, 0.09375, 0.75, 0.09375, 0.7656, 1.0, 0.75, 0.9688, 0.8125, 0.9688, 0.8594, 0.0, 0.875, 0.03125, 0.8125, 0.03125, 0.8125, 0.8438, 0.75, 0.8438, 0.75, 0.7813, 0.8125, 0.7813, 0.5625, 0.7813, 0.625, 0.7812, 0.625, 0.8438, 0.5625, 0.8438, 0.75, 0.5938, 0.75, 0.6562, 0.6875, 0.6562, 0.6875, 0.5938, 0.625, 0.7812, 0.6875, 0.7812, 0.6875, 0.8438, 0.625, 0.8438, 0.8125, 0.9063, 0.8125, 0.9688, 0.75, 0.9688, 0.75, 0.9062, 0.8125, 0.3438, 0.75, 0.3438, 0.75, 0.2813, 0.8125, 0.2812, 0.625, 0.9062, 0.6875, 0.9062, 0.6875, 0.9688, 0.625, 0.9688, 0.6875, 0.7188, 0.75, 0.7188, 0.75, 0.7813, 0.6875, 0.7812])
me_sphere.materials.append(mat_material)
me_sphere.use_remesh_fix_poles = True
me_sphere.use_remesh_preserve_attributes = False
me_sphere.update()
me_sphere_008 = bpy.data.meshes.new('Sphere.008')
me_sphere_008.from_pydata([(0.6729, 2.665, -0.9982), (0.6729, 2.463, -1.234), (0.6729, 2.188, -1.321), (0.6729, 1.912, -1.234), (0.6729, 1.71, -0.9982), (0.9391, 2.665, -0.8369), (1.134, 2.463, -0.955), (1.205, 2.188, -0.9982), (1.134, 1.912, -0.955), (0.9391, 1.71, -0.8369), (0.9391, 2.665, -0.5142), (1.134, 2.463, -0.3961), (1.205, 2.188, -0.3529), (1.134, 1.912, -0.3961), (0.9391, 1.71, -0.5142), (0.6729, 2.665, -0.3529), (0.6729, 2.463, -0.1167), (0.6729, 2.188, -0.03029), (0.6729, 1.912, -0.1167), (0.6729, 1.71, -0.3529), (0.6729, 1.636, -0.6756), (0.6729, 2.739, -0.6756), (0.4067, 2.665, -0.5142), (0.2118, 2.463, -0.3961), (0.1405, 2.188, -0.3529), (0.2118, 1.912, -0.3961), (0.4067, 1.71, -0.5142), (0.4067, 2.665, -0.8369), (0.2118, 2.463, -0.955), (0.1405, 2.188, -0.9982), (0.2118, 1.912, -0.955), (0.4067, 1.71, -0.8369), (1.657, -5.191, -1.047), (1.657, -4.04, -0.8754), (1.657, -2.969, -0.8286), (1.657, -1.819, -0.8126), (1.657, -0.67, -0.8286), (1.657, 0.4009, -0.8402), (1.691, 2.066, -0.9551), (1.691, 2.311, -1.115), (1.591, -5.318, -1.176), (1.53, -5.191, -1.078), (1.478, -4.959, -0.9942), (1.438, -4.04, -0.9297), (1.413, -2.969, -0.8892), (1.404, -1.819, -0.8754), (1.413, -0.67, -0.8892), (1.419, 0.4009, -0.8993), (1.479, 1.677, -0.9272), (1.534, 2.066, -0.9994), (1.61, 2.311, -1.138), (1.544, -5.318, -1.22), (1.438, -5.191, -1.164), (1.347, -4.959, -1.115), (1.278, -4.04, -1.078), (1.234, -2.969, -1.055), (1.219, -1.819, -1.047), (1.234, -0.67, -1.055), (1.245, 0.4009, -1.061), (1.323, 1.677, -1.079), (1.419, 2.066, -1.12), (1.55, 2.311, -1.2), (1.526, -5.318, -1.281), (1.404, -5.191, -1.281), (1.299, -4.959, -1.281), (1.219, -4.04, -1.281), (1.169, -2.969, -1.281), (1.151, -1.819, -1.281), (1.169, -0.67, -1.281), (1.181, 0.4009, -1.281), (1.266, 1.677, -1.286), (1.376, 2.066, -1.286), (1.528, 2.311, -1.286), (1.544, -5.318, -1.342), (1.438, -5.191, -1.398), (1.347, -4.959, -1.447), (1.278, -4.04, -1.484), (1.234, -2.969, -1.507), (1.219, -1.819, -1.515), (1.234, -0.67, -1.507), (1.245, 0.4009, -1.501), (1.323, 1.677, -1.493), (1.419, 2.066, -1.451), (1.55, 2.311, -1.371), (1.591, -5.318, -1.386), (1.53, -5.191, -1.484), (1.478, -4.959, -1.568), (1.438, -4.04, -1.632), (1.413, -2.969, -1.673), (1.404, -1.819, -1.687), (1.413, -0.67, -1.673), (1.419, 0.4009, -1.663), (1.479, 1.677, -1.644), (1.534, 2.066, -1.572), (1.61, 2.311, -1.434), (1.657, -5.318, -1.402), (1.657, -5.191, -1.515), (1.657, -4.959, -1.612), (1.657, -4.04, -1.687), (1.657, -2.969, -1.733), (1.657, -1.819, -1.749), (1.657, -0.67, -1.733), (1.657, 0.4009, -1.722), (1.691, 1.677, -1.7), (1.691, 2.066, -1.616), (1.691, 2.311, -1.457), (1.722, -5.318, -1.386), (1.783, -5.191, -1.484), (1.835, -4.959, -1.568), (1.876, -4.04, -1.632), (1.901, -2.969, -1.673), (1.909, -1.819, -1.687), (1.901, -0.67, -1.673), (1.895, 0.4009, -1.663), (1.904, 1.677, -1.644), (1.849, 2.066, -1.572), (1.773, 2.311, -1.434), (1.657, -5.469, -1.281), (1.77, -5.318, -1.342), (1.876, -5.191, -1.398), (1.966, -4.959, -1.447), (2.036, -4.04, -1.484), (2.079, -2.969, -1.507), (2.094, -1.819, -1.515), (2.079, -0.67, -1.507), (2.069, 0.4009, -1.501), (2.06, 1.677, -1.493), (1.964, 2.066, -1.451), (1.833, 2.311, -1.371), (1.788, -5.318, -1.281), (1.909, -5.191, -1.281), (2.014, -4.959, -1.281), (2.094, -4.04, -1.281), (2.145, -2.969, -1.281), (2.162, -1.819, -1.281), (2.145, -0.67, -1.281), (2.132, 0.4009, -1.281), (2.117, 1.677, -1.286), (2.006, 2.066, -1.286), (1.854, 2.311, -1.286), (1.77, -5.318, -1.22), (1.876, -5.191, -1.164), (1.966, -4.959, -1.115), (2.036, -4.04, -1.078), (2.079, -2.969, -1.055), (2.094, -1.819, -1.047), (2.079, -0.67, -1.055), (2.069, 0.4009, -1.061), (2.06, 1.677, -1.079), (1.964, 2.066, -1.12), (1.833, 2.311, -1.2), (1.722, -5.318, -1.176), (1.783, -5.191, -1.078), (1.835, -4.959, -0.9942), (1.876, -4.04, -0.9297), (1.901, -2.969, -0.8892), (1.909, -1.819, -0.8754), (1.901, -0.67, -0.8892), (1.895, 0.4009, -0.8993), (1.904, 1.677, -0.9272), (1.849, 2.066, -0.9994), (1.773, 2.311, -1.138), (1.691, 2.066, -1.286), (1.657, -5.318, -1.16), (1.657, -4.959, -0.9498), (1.691, 1.677, -0.8717), (1.792, 2.665, -2.231), (1.792, 2.463, -2.467), (1.792, 2.188, -2.554), (1.792, 1.912, -2.467), (1.792, 1.71, -2.231), (2.059, 2.301, -2.07), (2.253, 2.463, -2.188), (2.325, 2.188, -2.231), (2.253, 1.912, -2.188), (2.059, 1.71, -2.07), (2.059, 2.301, -1.747), (2.253, 2.453, -1.629), (2.325, 2.188, -1.586), (2.253, 1.912, -1.629), (2.059, 1.71, -1.747), (1.792, 2.301, -1.586), (1.792, 2.099, -1.35), (1.792, 2.188, -1.263), (1.792, 1.912, -1.35), (1.792, 1.71, -1.586), (1.792, 1.636, -1.909), (1.792, 2.374, -1.909), (1.526, 2.301, -1.747), (1.331, 2.099, -1.629), (1.26, 2.188, -1.586), (1.331, 1.912, -1.629), (1.526, 1.71, -1.747), (1.526, 2.301, -2.07), (1.331, 2.463, -2.188), (1.26, 2.188, -2.231), (1.331, 1.912, -2.188), (1.526, 1.71, -2.07), (2.228, 2.301, -1.302), (2.228, 2.099, -1.538), (2.228, 2.188, -1.624), (2.228, 1.912, -1.538), (2.228, 1.71, -1.302), (2.494, 2.665, -1.14), (2.689, 2.463, -1.258), (2.76, 2.188, -1.302), (2.689, 1.912, -1.258), (2.494, 1.71, -1.14), (2.494, 2.665, -0.8177), (2.689, 2.463, -0.6996), (2.76, 2.188, -0.6564), (2.689, 1.912, -0.6996), (2.494, 1.71, -0.8177), (2.228, 2.665, -0.6564), (2.228, 2.463, -0.4202), (2.228, 2.188, -0.3337), (2.228, 1.912, -0.4202), (2.228, 1.71, -0.6564), (2.228, 1.636, -0.979), (2.228, 2.374, -0.979), (1.962, 2.301, -0.8177), (1.767, 2.099, -0.6996), (1.695, 2.188, -0.6564), (1.767, 1.912, -0.6996), (1.962, 1.71, -0.8177), (1.962, 2.301, -1.14), (1.767, 2.099, -1.258), (1.695, 2.188, -1.302), (1.767, 1.912, -1.258), (1.962, 1.71, -1.14), (1.298, 2.301, -1.402), (1.298, 2.099, -1.639), (1.298, 2.188, -1.725), (1.298, 1.912, -1.639), (1.298, 1.71, -1.402), (1.564, 2.301, -1.241), (1.759, 2.099, -1.359), (1.83, 2.188, -1.402), (1.759, 1.912, -1.359), (1.564, 1.71, -1.241), (1.564, 2.301, -0.9184), (1.759, 2.099, -0.8003), (1.83, 2.188, -0.7571), (1.759, 1.912, -0.8003), (1.564, 1.71, -0.9184), (1.298, 2.665, -0.7571), (1.298, 2.463, -0.5209), (1.298, 2.188, -0.4344), (1.298, 1.912, -0.5209), (1.298, 1.71, -0.7571), (1.298, 1.636, -1.08), (1.298, 2.374, -1.08), (1.032, 2.665, -0.9184), (0.8367, 2.463, -0.8003), (0.7654, 2.188, -0.7571), (0.8367, 1.912, -0.8003), (1.032, 1.71, -0.9184), (1.032, 2.665, -1.241), (0.8367, 2.463, -1.359), (0.7654, 2.188, -1.402), (0.8367, 1.912, -1.359), (1.032, 1.71, -1.241), (2.826, 2.665, -0.9259), (2.826, 2.463, -1.162), (2.826, 2.188, -1.249), (2.826, 1.912, -1.162), (2.826, 1.71, -0.9259), (3.092, 2.665, -0.7646), (3.287, 2.463, -0.8827), (3.358, 2.188, -0.9259), (3.287, 1.912, -0.8827), (3.092, 1.71, -0.7646), (3.092, 2.665, -0.4419), (3.287, 2.463, -0.3238), (3.358, 2.188, -0.2806), (3.287, 1.912, -0.3238), (3.092, 1.71, -0.4419), (2.826, 2.665, -0.2806), (2.826, 2.463, -0.04444), (2.826, 2.188, 0.04201), (2.826, 1.912, -0.04444), (2.826, 1.71, -0.2806), (2.826, 1.636, -0.6032), (2.826, 2.739, -0.6032), (2.559, 2.665, -0.4419), (2.365, 2.463, -0.3238), (2.293, 2.188, -0.2806), (2.365, 1.912, -0.3238), (2.559, 1.71, -0.4419), (2.559, 2.665, -0.7646), (2.365, 2.463, -0.8827), (2.293, 2.188, -0.9259), (2.365, 1.912, -0.8827), (2.559, 1.71, -0.7646), (1.769, 2.665, -2.814), (1.769, 2.463, -3.05), (1.769, 2.188, -3.136), (1.769, 1.912, -3.05), (1.769, 1.71, -2.814), (2.035, 2.665, -2.652), (2.23, 2.463, -2.77), (2.301, 2.188, -2.814), (2.23, 1.912, -2.77), (2.035, 1.71, -2.652), (2.035, 2.665, -2.33), (2.23, 2.463, -2.212), (2.301, 2.188, -2.168), (2.23, 1.912, -2.212), (2.035, 1.71, -2.33), (1.769, 2.665, -2.168), (1.769, 2.463, -1.932), (1.769, 2.188, -1.846), (1.769, 1.912, -1.932), (1.769, 1.71, -2.168), (1.769, 1.636, -2.491), (1.769, 2.739, -2.491), (1.503, 2.665, -2.33), (1.308, 2.463, -2.212), (1.237, 2.188, -2.168), (1.308, 1.912, -2.212), (1.503, 1.71, -2.33), (1.503, 2.665, -2.652), (1.308, 2.463, -2.77), (1.237, 2.188, -2.814), (1.308, 1.912, -2.77), (1.503, 1.71, -2.652), (1.429, 2.301, -1.875), (1.429, 2.463, -2.111), (1.429, 2.188, -2.198), (1.429, 1.912, -2.111), (1.429, 1.71, -1.875), (1.696, 2.301, -1.714), (1.891, 2.099, -1.832), (1.962, 2.188, -1.875), (1.891, 1.912, -1.832), (1.696, 1.71, -1.714), (1.696, 2.301, -1.391), (1.891, 2.099, -1.273), (1.962, 2.188, -1.23), (1.891, 1.912, -1.273), (1.696, 1.71, -1.391), (1.429, 2.301, -1.23), (1.429, 2.099, -0.9935), (1.429, 2.188, -0.907), (1.429, 1.912, -0.9935), (1.429, 1.71, -1.23), (1.429, 1.636, -1.552), (1.429, 2.374, -1.552), (1.163, 2.665, -1.391), (0.9684, 2.463, -1.273), (0.897, 2.188, -1.23), (0.9684, 1.912, -1.273), (1.163, 1.71, -1.391), (1.163, 2.665, -1.714), (0.9684, 2.463, -1.832), (0.897, 2.188, -1.875), (0.9684, 1.912, -1.832), (1.163, 1.71, -1.714), (2.008, 2.301, -1.817), (2.008, 2.463, -2.053), (2.008, 2.188, -2.139), (2.008, 1.912, -2.053), (2.008, 1.71, -1.817), (2.274, 2.301, -1.655), (2.469, 2.463, -1.774), (2.54, 2.188, -1.817), (2.469, 1.912, -1.774), (2.274, 1.71, -1.655), (2.274, 2.301, -1.333), (2.469, 2.099, -1.215), (2.54, 2.188, -1.172), (2.469, 1.912, -1.215), (2.274, 1.71, -1.333), (2.008, 2.301, -1.172), (2.008, 2.099, -0.9354), (2.008, 2.188, -0.8489), (2.008, 1.912, -0.9354), (2.008, 1.71, -1.172), (2.008, 1.636, -1.494), (2.008, 2.374, -1.494), (1.741, 2.301, -1.333), (1.547, 2.099, -1.215), (1.475, 2.188, -1.172), (1.547, 1.912, -1.215), (1.741, 1.71, -1.333), (1.741, 2.301, -1.655), (1.547, 2.099, -1.774), (1.475, 2.188, -1.817), (1.547, 1.912, -1.774), (1.741, 1.71, -1.655), (1.762, 2.301, -1.197), (1.762, 2.099, -1.433), (1.762, 2.188, -1.52), (1.762, 1.912, -1.433), (1.762, 1.71, -1.197), (2.028, 2.301, -1.036), (2.223, 2.099, -1.154), (2.294, 2.188, -1.197), (2.223, 1.912, -1.154), (2.028, 1.71, -1.036), (2.028, 2.665, -0.7131), (2.223, 2.463, -0.595), (2.294, 2.188, -0.5518), (2.223, 1.912, -0.595), (2.028, 1.71, -0.7131), (1.762, 2.665, -0.5518), (1.762, 2.463, -0.3156), (1.762, 2.188, -0.2291), (1.762, 1.912, -0.3156), (1.762, 1.71, -0.5518), (1.762, 1.636, -0.8744), (1.762, 2.374, -0.8744), (1.495, 2.665, -0.7131), (1.301, 2.463, -0.595), (1.229, 2.188, -0.5518), (1.301, 1.912, -0.595), (1.495, 1.71, -0.7131), (1.495, 2.301, -1.036), (1.301, 2.099, -1.154), (1.229, 2.188, -1.197), (1.301, 1.912, -1.154), (1.495, 1.71, -1.036)], [], [(20, 4, 9), (3, 2, 7, 8), (1, 0, 5, 6), (4, 3, 8, 9), (2, 1, 6, 7), (0, 21, 5), (6, 5, 10, 11), (9, 8, 13, 14), (7, 6, 11, 12), (5, 21, 10), (20, 9, 14), (8, 7, 12, 13), (14, 13, 18, 19), (12, 11, 16, 17), (10, 21, 15), (20, 14, 19), (13, 12, 17, 18), (11, 10, 15, 16), (19, 18, 25, 26), (17, 16, 23, 24), (15, 21, 22), (20, 19, 26), (18, 17, 24, 25), (16, 15, 22, 23), (26, 25, 30, 31), (24, 23, 28, 29), (22, 21, 27), (20, 26, 31), (25, 24, 29, 30), (23, 22, 27, 28), (31, 30, 3, 4), (29, 28, 1, 2), (27, 21, 0), (20, 31, 4), (30, 29, 2, 3), (28, 27, 0, 1), (39, 38, 49, 50), (163, 117, 40), (37, 36, 46, 47), (34, 33, 43, 44), (162, 39, 50), (32, 163, 40, 41), (165, 37, 47, 48), (35, 34, 44, 45), (164, 32, 41, 42), (38, 165, 48, 49), (36, 35, 45, 46), (33, 164, 42, 43), (45, 44, 55, 56), (42, 41, 52, 53), (49, 48, 59, 60), (46, 45, 56, 57), (43, 42, 53, 54), (50, 49, 60, 61), (40, 117, 51), (47, 46, 57, 58), (44, 43, 54, 55), (162, 50, 61), (41, 40, 51, 52), (48, 47, 58, 59), (58, 57, 68, 69), (55, 54, 65, 66), (162, 61, 72), (52, 51, 62, 63), (59, 58, 69, 70), (56, 55, 66, 67), (53, 52, 63, 64), (60, 59, 70, 71), (57, 56, 67, 68), (54, 53, 64, 65), (61, 60, 71, 72), (51, 117, 62), (68, 67, 78, 79), (65, 64, 75, 76), (72, 71, 82, 83), (62, 117, 73), (69, 68, 79, 80), (66, 65, 76, 77), (162, 72, 83), (63, 62, 73, 74), (70, 69, 80, 81), (67, 66, 77, 78), (64, 63, 74, 75), (71, 70, 81, 82), (81, 80, 91, 92), (78, 77, 88, 89), (75, 74, 85, 86), (82, 81, 92, 93), (79, 78, 89, 90), (76, 75, 86, 87), (83, 82, 93, 94), (73, 117, 84), (80, 79, 90, 91), (77, 76, 87, 88), (162, 83, 94), (74, 73, 84, 85), (84, 117, 95), (91, 90, 101, 102), (88, 87, 98, 99), (162, 94, 105), (85, 84, 95, 96), (92, 91, 102, 103), (89, 88, 99, 100), (86, 85, 96, 97), (93, 92, 103, 104), (90, 89, 100, 101), (87, 86, 97, 98), (94, 93, 104, 105), (104, 103, 114, 115), (101, 100, 111, 112), (98, 97, 108, 109), (105, 104, 115, 116), (95, 117, 106), (102, 101, 112, 113), (99, 98, 109, 110), (162, 105, 116), (96, 95, 106, 107), (103, 102, 113, 114), (100, 99, 110, 111), (97, 96, 107, 108), (107, 106, 118, 119), (114, 113, 125, 126), (111, 110, 122, 123), (108, 107, 119, 120), (115, 114, 126, 127), (112, 111, 123, 124), (109, 108, 120, 121), (116, 115, 127, 128), (106, 117, 118), (113, 112, 124, 125), (110, 109, 121, 122), (162, 116, 128), (128, 127, 138, 139), (118, 117, 129), (125, 124, 135, 136), (122, 121, 132, 133), (162, 128, 139), (119, 118, 129, 130), (126, 125, 136, 137), (123, 122, 133, 134), (120, 119, 130, 131), (127, 126, 137, 138), (124, 123, 134, 135), (121, 120, 131, 132), (131, 130, 141, 142), (138, 137, 148, 149), (135, 134, 145, 146), (132, 131, 142, 143), (139, 138, 149, 150), (129, 117, 140), (136, 135, 146, 147), (133, 132, 143, 144), (162, 139, 150), (130, 129, 140, 141), (137, 136, 147, 148), (134, 133, 144, 145), (162, 150, 161), (141, 140, 151, 152), (148, 147, 158, 159), (145, 144, 155, 156), (142, 141, 152, 153), (149, 148, 159, 160), (146, 145, 156, 157), (143, 142, 153, 154), (150, 149, 160, 161), (140, 117, 151), (147, 146, 157, 158), (144, 143, 154, 155), (154, 153, 164, 33), (161, 160, 38, 39), (151, 117, 163), (158, 157, 36, 37), (155, 154, 33, 34), (162, 161, 39), (152, 151, 163, 32), (159, 158, 37, 165), (156, 155, 34, 35), (153, 152, 32, 164), (160, 159, 165, 38), (157, 156, 35, 36), (186, 170, 175), (169, 168, 173, 174), (167, 166, 171, 172), (170, 169, 174, 175), (168, 167, 172, 173), (166, 187, 171), (172, 171, 176, 177), (175, 174, 179, 180), (173, 172, 177, 178), (171, 187, 176), (186, 175, 180), (174, 173, 178, 179), (180, 179, 184, 185), (178, 177, 182, 183), (176, 187, 181), (186, 180, 185), (179, 178, 183, 184), (177, 176, 181, 182), (185, 184, 191, 192), (183, 182, 189, 190), (181, 187, 188), (186, 185, 192), (184, 183, 190, 191), (182, 181, 188, 189), (192, 191, 196, 197), (190, 189, 194, 195), (188, 187, 193), (186, 192, 197), (191, 190, 195, 196), (189, 188, 193, 194), (197, 196, 169, 170), (195, 194, 167, 168), (193, 187, 166), (186, 197, 170), (196, 195, 168, 169), (194, 193, 166, 167), (218, 202, 207), (201, 200, 205, 206), (199, 198, 203, 204), (202, 201, 206, 207), (200, 199, 204, 205), (198, 219, 203), (204, 203, 208, 209), (207, 206, 211, 212), (205, 204, 209, 210), (203, 219, 208), (218, 207, 212), (206, 205, 210, 211), (212, 211, 216, 217), (210, 209, 214, 215), (208, 219, 213), (218, 212, 217), (211, 210, 215, 216), (209, 208, 213, 214), (217, 216, 223, 224), (215, 214, 221, 222), (213, 219, 220), (218, 217, 224), (216, 215, 222, 223), (214, 213, 220, 221), (224, 223, 228, 229), (222, 221, 226, 227), (220, 219, 225), (218, 224, 229), (223, 222, 227, 228), (221, 220, 225, 226), (229, 228, 201, 202), (227, 226, 199, 200), (225, 219, 198), (218, 229, 202), (228, 227, 200, 201), (226, 225, 198, 199), (250, 234, 239), (233, 232, 237, 238), (231, 230, 235, 236), (234, 233, 238, 239), (232, 231, 236, 237), (230, 251, 235), (236, 235, 240, 241), (239, 238, 243, 244), (237, 236, 241, 242), (235, 251, 240), (250, 239, 244), (238, 237, 242, 243), (244, 243, 248, 249), (242, 241, 246, 247), (240, 251, 245), (250, 244, 249), (243, 242, 247, 248), (241, 240, 245, 246), (249, 248, 255, 256), (247, 246, 253, 254), (245, 251, 252), (250, 249, 256), (248, 247, 254, 255), (246, 245, 252, 253), (256, 255, 260, 261), (254, 253, 258, 259), (252, 251, 257), (250, 256, 261), (255, 254, 259, 260), (253, 252, 257, 258), (261, 260, 233, 234), (259, 258, 231, 232), (257, 251, 230), (250, 261, 234), (260, 259, 232, 233), (258, 257, 230, 231), (282, 266, 271), (265, 264, 269, 270), (263, 262, 267, 268), (266, 265, 270, 271), (264, 263, 268, 269), (262, 283, 267), (268, 267, 272, 273), (271, 270, 275, 276), (269, 268, 273, 274), (267, 283, 272), (282, 271, 276), (270, 269, 274, 275), (276, 275, 280, 281), (274, 273, 278, 279), (272, 283, 277), (282, 276, 281), (275, 274, 279, 280), (273, 272, 277, 278), (281, 280, 287, 288), (279, 278, 285, 286), (277, 283, 284), (282, 281, 288), (280, 279, 286, 287), (278, 277, 284, 285), (288, 287, 292, 293), (286, 285, 290, 291), (284, 283, 289), (282, 288, 293), (287, 286, 291, 292), (285, 284, 289, 290), (293, 292, 265, 266), (291, 290, 263, 264), (289, 283, 262), (282, 293, 266), (292, 291, 264, 265), (290, 289, 262, 263), (314, 298, 303), (297, 296, 301, 302), (295, 294, 299, 300), (298, 297, 302, 303), (296, 295, 300, 301), (294, 315, 299), (300, 299, 304, 305), (303, 302, 307, 308), (301, 300, 305, 306), (299, 315, 304), (314, 303, 308), (302, 301, 306, 307), (308, 307, 312, 313), (306, 305, 310, 311), (304, 315, 309), (314, 308, 313), (307, 306, 311, 312), (305, 304, 309, 310), (313, 312, 319, 320), (311, 310, 317, 318), (309, 315, 316), (314, 313, 320), (312, 311, 318, 319), (310, 309, 316, 317), (320, 319, 324, 325), (318, 317, 322, 323), (316, 315, 321), (314, 320, 325), (319, 318, 323, 324), (317, 316, 321, 322), (325, 324, 297, 298), (323, 322, 295, 296), (321, 315, 294), (314, 325, 298), (324, 323, 296, 297), (322, 321, 294, 295), (346, 330, 335), (329, 328, 333, 334), (327, 326, 331, 332), (330, 329, 334, 335), (328, 327, 332, 333), (326, 347, 331), (332, 331, 336, 337), (335, 334, 339, 340), (333, 332, 337, 338), (331, 347, 336), (346, 335, 340), (334, 333, 338, 339), (340, 339, 344, 345), (338, 337, 342, 343), (336, 347, 341), (346, 340, 345), (339, 338, 343, 344), (337, 336, 341, 342), (345, 344, 351, 352), (343, 342, 349, 350), (341, 347, 348), (346, 345, 352), (344, 343, 350, 351), (342, 341, 348, 349), (352, 351, 356, 357), (350, 349, 354, 355), (348, 347, 353), (346, 352, 357), (351, 350, 355, 356), (349, 348, 353, 354), (357, 356, 329, 330), (355, 354, 327, 328), (353, 347, 326), (346, 357, 330), (356, 355, 328, 329), (354, 353, 326, 327), (378, 362, 367), (361, 360, 365, 366), (359, 358, 363, 364), (362, 361, 366, 367), (360, 359, 364, 365), (358, 379, 363), (364, 363, 368, 369), (367, 366, 371, 372), (365, 364, 369, 370), (363, 379, 368), (378, 367, 372), (366, 365, 370, 371), (372, 371, 376, 377), (370, 369, 374, 375), (368, 379, 373), (378, 372, 377), (371, 370, 375, 376), (369, 368, 373, 374), (377, 376, 383, 384), (375, 374, 381, 382), (373, 379, 380), (378, 377, 384), (376, 375, 382, 383), (374, 373, 380, 381), (384, 383, 388, 389), (382, 381, 386, 387), (380, 379, 385), (378, 384, 389), (383, 382, 387, 388), (381, 380, 385, 386), (389, 388, 361, 362), (387, 386, 359, 360), (385, 379, 358), (378, 389, 362), (388, 387, 360, 361), (386, 385, 358, 359), (410, 394, 399), (393, 392, 397, 398), (391, 390, 395, 396), (394, 393, 398, 399), (392, 391, 396, 397), (390, 411, 395), (396, 395, 400, 401), (399, 398, 403, 404), (397, 396, 401, 402), (395, 411, 400), (410, 399, 404), (398, 397, 402, 403), (404, 403, 408, 409), (402, 401, 406, 407), (400, 411, 405), (410, 404, 409), (403, 402, 407, 408), (401, 400, 405, 406), (409, 408, 415, 416), (407, 406, 413, 414), (405, 411, 412), (410, 409, 416), (408, 407, 414, 415), (406, 405, 412, 413), (416, 415, 420, 421), (414, 413, 418, 419), (412, 411, 417), (410, 416, 421), (415, 414, 419, 420), (413, 412, 417, 418), (421, 420, 393, 394), (419, 418, 391, 392), (417, 411, 390), (410, 421, 394), (420, 419, 392, 393), (418, 417, 390, 391)])
_uv = me_sphere_008.uv_layers.new(name='UVMap')
_uv.uv.foreach_set('vector', [0.5833, 0.0, 0.6667, 0.1667, 0.5, 0.1667, 0.6667, 0.3333, 0.6667, 0.5, 0.5, 0.5, 0.5, 0.3333, 0.6667, 0.6667, 0.6667, 0.8333, 0.5, 0.8333, 0.5, 0.6667, 0.6667, 0.1667, 0.6667, 0.3333, 0.5, 0.3333, 0.5, 0.1667, 0.6667, 0.5, 0.6667, 0.6667, 0.5, 0.6667, 0.5, 0.5, 0.6667, 0.8333, 0.5833, 1.0, 0.5, 0.8333, 0.5, 0.6667, 0.5, 0.8333, 0.3333, 0.8333, 0.3333, 0.6667, 0.5, 0.1667, 0.5, 0.3333, 0.3333, 0.3333, 0.3333, 0.1667, 0.5, 0.5, 0.5, 0.6667, 0.3333, 0.6667, 0.3333, 0.5, 0.5, 0.8333, 0.4167, 1.0, 0.3333, 0.8333, 0.4167, 0.0, 0.5, 0.1667, 0.3333, 0.1667, 0.5, 0.3333, 0.5, 0.5, 0.3333, 0.5, 0.3333, 0.3333, 0.3333, 0.1667, 0.3333, 0.3333, 0.1667, 0.3333, 0.1667, 0.1667, 0.3333, 0.5, 0.3333, 0.6667, 0.1667, 0.6667, 0.1667, 0.5, 0.3333, 0.8333, 0.25, 1.0, 0.1667, 0.8333, 0.25, 0.0, 0.3333, 0.1667, 0.1667, 0.1667, 0.3333, 0.3333, 0.3333, 0.5, 0.1667, 0.5, 0.1667, 0.3333, 0.3333, 0.6667, 0.3333, 0.8333, 0.1667, 0.8333, 0.1667, 0.6667, 0.1667, 0.1667, 0.1667, 0.3333, 0.0, 0.3333, 0.0, 0.1667, 0.1667, 0.5, 0.1667, 0.6667, 0.0, 0.6667, 0.0, 0.5, 0.1667, 0.8333, 0.08333, 1.0, 2.98e-08, 0.8333, 0.08333, 0.0, 0.1667, 0.1667, 0.0, 0.1667, 0.1667, 0.3333, 0.1667, 0.5, 0.0, 0.5, 0.0, 0.3333, 0.1667, 0.6667, 0.1667, 0.8333, 2.98e-08, 0.8333, 0.0, 0.6667, 1.0, 0.1667, 1.0, 0.3333, 0.8333, 0.3333, 0.8333, 0.1667, 1.0, 0.5, 1.0, 0.6667, 0.8333, 0.6667, 0.8333, 0.5, 1.0, 0.8333, 0.9167, 1.0, 0.8333, 0.8333, 0.9167, 0.0, 1.0, 0.1667, 0.8333, 0.1667, 1.0, 0.3333, 1.0, 0.5, 0.8333, 0.5, 0.8333, 0.3333, 1.0, 0.6667, 1.0, 0.8333, 0.8333, 0.8333, 0.8333, 0.6667, 0.8333, 0.1667, 0.8333, 0.3333, 0.6667, 0.3333, 0.6667, 0.1667, 0.8333, 0.5, 0.8333, 0.6667, 0.6667, 0.6667, 0.6667, 0.5, 0.8333, 0.8333, 0.75, 1.0, 0.6667, 0.8333, 0.75, 0.0, 0.8333, 0.1667, 0.6667, 0.1667, 0.8333, 0.3333, 0.8333, 0.5, 0.6667, 0.5, 0.6667, 0.3333, 0.8333, 0.6667, 0.8333, 0.8333, 0.6667, 0.8333, 0.6667, 0.6667, 0.75, 0.08333, 0.75, 0.1667, 0.6667, 0.1667, 0.6667, 0.08333, 0.75, 0.9167, 0.7083, 1.0, 0.6667, 0.9167, 0.75, 0.3333, 0.75, 0.4167, 0.6667, 0.4167, 0.6667, 0.3333, 0.75, 0.5833, 0.75, 0.6667, 0.6667, 0.6667, 0.6667, 0.5833, 0.7083, 0.0, 0.75, 0.08333, 0.6667, 0.08333, 0.75, 0.8333, 0.75, 0.9167, 0.6667, 0.9167, 0.6667, 0.8333, 0.75, 0.25, 0.75, 0.3333, 0.6667, 0.3333, 0.6667, 0.25, 0.75, 0.5, 0.75, 0.5833, 0.6667, 0.5833, 0.6667, 0.5, 0.75, 0.75, 0.75, 0.8333, 0.6667, 0.8333, 0.6667, 0.75, 0.75, 0.1667, 0.75, 0.25, 0.6667, 0.25, 0.6667, 0.1667, 0.75, 0.4167, 0.75, 0.5, 0.6667, 0.5, 0.6667, 0.4167, 0.75, 0.6667, 0.75, 0.75, 0.6667, 0.75, 0.6667, 0.6667, 0.6667, 0.5, 0.6667, 0.5833, 0.5833, 0.5833, 0.5833, 0.5, 0.6667, 0.75, 0.6667, 0.8333, 0.5833, 0.8333, 0.5833, 0.75, 0.6667, 0.1667, 0.6667, 0.25, 0.5833, 0.25, 0.5833, 0.1667, 0.6667, 0.4167, 0.6667, 0.5, 0.5833, 0.5, 0.5833, 0.4167, 0.6667, 0.6667, 0.6667, 0.75, 0.5833, 0.75, 0.5833, 0.6667, 0.6667, 0.08333, 0.6667, 0.1667, 0.5833, 0.1667, 0.5833, 0.08333, 0.6667, 0.9167, 0.625, 1.0, 0.5833, 0.9167, 0.6667, 0.3333, 0.6667, 0.4167, 0.5833, 0.4167, 0.5833, 0.3333, 0.6667, 0.5833, 0.6667, 0.6667, 0.5833, 0.6667, 0.5833, 0.5833, 0.625, 0.0, 0.6667, 0.08333, 0.5833, 0.08333, 0.6667, 0.8333, 0.6667, 0.9167, 0.5833, 0.9167, 0.5833, 0.8333, 0.6667, 0.25, 0.6667, 0.3333, 0.5833, 0.3333, 0.5833, 0.25, 0.5833, 0.3333, 0.5833, 0.4167, 0.5, 0.4167, 0.5, 0.3333, 0.5833, 0.5833, 0.5833, 0.6667, 0.5, 0.6667, 0.5, 0.5833, 0.5417, 0.0, 0.5833, 0.08333, 0.5, 0.08333, 0.5833, 0.8333, 0.5833, 0.9167, 0.5, 0.9167, 0.5, 0.8333, 0.5833, 0.25, 0.5833, 0.3333, 0.5, 0.3333, 0.5, 0.25, 0.5833, 0.5, 0.5833, 0.5833, 0.5, 0.5833, 0.5, 0.5, 0.5833, 0.75, 0.5833, 0.8333, 0.5, 0.8333, 0.5, 0.75, 0.5833, 0.1667, 0.5833, 0.25, 0.5, 0.25, 0.5, 0.1667, 0.5833, 0.4167, 0.5833, 0.5, 0.5, 0.5, 0.5, 0.4167, 0.5833, 0.6667, 0.5833, 0.75, 0.5, 0.75, 0.5, 0.6667, 0.5833, 0.08333, 0.5833, 0.1667, 0.5, 0.1667, 0.5, 0.08333, 0.5833, 0.9167, 0.5417, 1.0, 0.5, 0.9167, 0.5, 0.4167, 0.5, 0.5, 0.4167, 0.5, 0.4167, 0.4167, 0.5, 0.6667, 0.5, 0.75, 0.4167, 0.75, 0.4167, 0.6667, 0.5, 0.08333, 0.5, 0.1667, 0.4167, 0.1667, 0.4167, 0.08333, 0.5, 0.9167, 0.4583, 1.0, 0.4167, 0.9167, 0.5, 0.3333, 0.5, 0.4167, 0.4167, 0.4167, 0.4167, 0.3333, 0.5, 0.5833, 0.5, 0.6667, 0.4167, 0.6667, 0.4167, 0.5833, 0.4583, 0.0, 0.5, 0.08333, 0.4167, 0.08333, 0.5, 0.8333, 0.5, 0.9167, 0.4167, 0.9167, 0.4167, 0.8333, 0.5, 0.25, 0.5, 0.3333, 0.4167, 0.3333, 0.4167, 0.25, 0.5, 0.5, 0.5, 0.5833, 0.4167, 0.5833, 0.4167, 0.5, 0.5, 0.75, 0.5, 0.8333, 0.4167, 0.8333, 0.4167, 0.75, 0.5, 0.1667, 0.5, 0.25, 0.4167, 0.25, 0.4167, 0.1667, 0.4167, 0.25, 0.4167, 0.3333, 0.3333, 0.3333, 0.3333, 0.25, 0.4167, 0.5, 0.4167, 0.5833, 0.3333, 0.5833, 0.3333, 0.5, 0.4167, 0.75, 0.4167, 0.8333, 0.3333, 0.8333, 0.3333, 0.75, 0.4167, 0.1667, 0.4167, 0.25, 0.3333, 0.25, 0.3333, 0.1667, 0.4167, 0.4167, 0.4167, 0.5, 0.3333, 0.5, 0.3333, 0.4167, 0.4167, 0.6667, 0.4167, 0.75, 0.3333, 0.75, 0.3333, 0.6667, 0.4167, 0.08333, 0.4167, 0.1667, 0.3333, 0.1667, 0.3333, 0.08333, 0.4167, 0.9167, 0.375, 1.0, 0.3333, 0.9167, 0.4167, 0.3333, 0.4167, 0.4167, 0.3333, 0.4167, 0.3333, 0.3333, 0.4167, 0.5833, 0.4167, 0.6667, 0.3333, 0.6667, 0.3333, 0.5833, 0.375, 0.0, 0.4167, 0.08333, 0.3333, 0.08333, 0.4167, 0.8333, 0.4167, 0.9167, 0.3333, 0.9167, 0.3333, 0.8333, 0.3333, 0.9167, 0.2917, 1.0, 0.25, 0.9167, 0.3333, 0.3333, 0.3333, 0.4167, 0.25, 0.4167, 0.25, 0.3333, 0.3333, 0.5833, 0.3333, 0.6667, 0.25, 0.6667, 0.25, 0.5833, 0.2917, 0.0, 0.3333, 0.08333, 0.25, 0.08333, 0.3333, 0.8333, 0.3333, 0.9167, 0.25, 0.9167, 0.25, 0.8333, 0.3333, 0.25, 0.3333, 0.3333, 0.25, 0.3333, 0.25, 0.25, 0.3333, 0.5, 0.3333, 0.5833, 0.25, 0.5833, 0.25, 0.5, 0.3333, 0.75, 0.3333, 0.8333, 0.25, 0.8333, 0.25, 0.75, 0.3333, 0.1667, 0.3333, 0.25, 0.25, 0.25, 0.25, 0.1667, 0.3333, 0.4167, 0.3333, 0.5, 0.25, 0.5, 0.25, 0.4167, 0.3333, 0.6667, 0.3333, 0.75, 0.25, 0.75, 0.25, 0.6667, 0.3333, 0.08333, 0.3333, 0.1667, 0.25, 0.1667, 0.25, 0.08333, 0.25, 0.1667, 0.25, 0.25, 0.1667, 0.25, 0.1667, 0.1667, 0.25, 0.4167, 0.25, 0.5, 0.1667, 0.5, 0.1667, 0.4167, 0.25, 0.6667, 0.25, 0.75, 0.1667, 0.75, 0.1667, 0.6667, 0.25, 0.08333, 0.25, 0.1667, 0.1667, 0.1667, 0.1667, 0.08333, 0.25, 0.9167, 0.2083, 1.0, 0.1667, 0.9167, 0.25, 0.3333, 0.25, 0.4167, 0.1667, 0.4167, 0.1667, 0.3333, 0.25, 0.5833, 0.25, 0.6667, 0.1667, 0.6667, 0.1667, 0.5833, 0.2083, 0.0, 0.25, 0.08333, 0.1667, 0.08333, 0.25, 0.8333, 0.25, 0.9167, 0.1667, 0.9167, 0.1667, 0.8333, 0.25, 0.25, 0.25, 0.3333, 0.1667, 0.3333, 0.1667, 0.25, 0.25, 0.5, 0.25, 0.5833, 0.1667, 0.5833, 0.1667, 0.5, 0.25, 0.75, 0.25, 0.8333, 0.1667, 0.8333, 0.1667, 0.75, 0.1667, 0.8333, 0.1667, 0.9167, 0.08333, 0.9167, 0.08333, 0.8333, 0.1667, 0.25, 0.1667, 0.3333, 0.08333, 0.3333, 0.08333, 0.25, 0.1667, 0.5, 0.1667, 0.5833, 0.08333, 0.5833, 0.08333, 0.5, 0.1667, 0.75, 0.1667, 0.8333, 0.08333, 0.8333, 0.08333, 0.75, 0.1667, 0.1667, 0.1667, 0.25, 0.08333, 0.25, 0.08333, 0.1667, 0.1667, 0.4167, 0.1667, 0.5, 0.08333, 0.5, 0.08333, 0.4167, 0.1667, 0.6667, 0.1667, 0.75, 0.08333, 0.75, 0.08333, 0.6667, 0.1667, 0.08333, 0.1667, 0.1667, 0.08333, 0.1667, 0.08333, 0.08333, 0.1667, 0.9167, 0.125, 1.0, 0.08333, 0.9167, 0.1667, 0.3333, 0.1667, 0.4167, 0.08333, 0.4167, 0.08333, 0.3333, 0.1667, 0.5833, 0.1667, 0.6667, 0.08333, 0.6667, 0.08333, 0.5833, 0.125, 0.0, 0.1667, 0.08333, 0.08333, 0.08333, 0.08333, 0.08333, 0.08333, 0.1667, 2.98e-08, 0.1667, 8.941e-08, 0.08333, 0.08333, 0.9167, 0.04167, 1.0, 8.941e-08, 0.9167, 0.08333, 0.3333, 0.08333, 0.4167, 2.98e-08, 0.4167, 2.98e-08, 0.3333, 0.08333, 0.5833, 0.08333, 0.6667, 2.98e-08, 0.6667, 2.98e-08, 0.5833, 0.04167, 0.0, 0.08333, 0.08333, 8.941e-08, 0.08333, 0.08333, 0.8333, 0.08333, 0.9167, 8.941e-08, 0.9167, 2.98e-08, 0.8333, 0.08333, 0.25, 0.08333, 0.3333, 2.98e-08, 0.3333, 0.0, 0.25, 0.08333, 0.5, 0.08333, 0.5833, 2.98e-08, 0.5833, 2.98e-08, 0.5, 0.08333, 0.75, 0.08333, 0.8333, 2.98e-08, 0.8333, 0.0, 0.75, 0.08333, 0.1667, 0.08333, 0.25, 0.0, 0.25, 2.98e-08, 0.1667, 0.08333, 0.4167, 0.08333, 0.5, 2.98e-08, 0.5, 2.98e-08, 0.4167, 0.08333, 0.6667, 0.08333, 0.75, 0.0, 0.75, 2.98e-08, 0.6667, 1.0, 0.75, 1.0, 0.8333, 0.9167, 0.8333, 0.9167, 0.75, 1.0, 0.1667, 1.0, 0.25, 0.9167, 0.25, 0.9167, 0.1667, 1.0, 0.4167, 1.0, 0.5, 0.9167, 0.5, 0.9167, 0.4167, 1.0, 0.6667, 1.0, 0.75, 0.9167, 0.75, 0.9167, 0.6667, 1.0, 0.08333, 1.0, 0.1667, 0.9167, 0.1667, 0.9167, 0.08333, 1.0, 0.9167, 0.9583, 1.0, 0.9167, 0.9167, 1.0, 0.3333, 1.0, 0.4167, 0.9167, 0.4167, 0.9167, 0.3333, 1.0, 0.5833, 1.0, 0.6667, 0.9167, 0.6667, 0.9167, 0.5833, 0.9583, 0.0, 1.0, 0.08333, 0.9167, 0.08333, 1.0, 0.8333, 1.0, 0.9167, 0.9167, 0.9167, 0.9167, 0.8333, 1.0, 0.25, 1.0, 0.3333, 0.9167, 0.3333, 0.9167, 0.25, 1.0, 0.5, 1.0, 0.5833, 0.9167, 0.5833, 0.9167, 0.5, 0.875, 0.0, 0.9167, 0.08333, 0.8333, 0.08333, 0.9167, 0.8333, 0.9167, 0.9167, 0.8333, 0.9167, 0.8333, 0.8333, 0.9167, 0.25, 0.9167, 0.3333, 0.8333, 0.3333, 0.8333, 0.25, 0.9167, 0.5, 0.9167, 0.5833, 0.8333, 0.5833, 0.8333, 0.5, 0.9167, 0.75, 0.9167, 0.8333, 0.8333, 0.8333, 0.8333, 0.75, 0.9167, 0.1667, 0.9167, 0.25, 0.8333, 0.25, 0.8333, 0.1667, 0.9167, 0.4167, 0.9167, 0.5, 0.8333, 0.5, 0.8333, 0.4167, 0.9167, 0.6667, 0.9167, 0.75, 0.8333, 0.75, 0.8333, 0.6667, 0.9167, 0.08333, 0.9167, 0.1667, 0.8333, 0.1667, 0.8333, 0.08333, 0.9167, 0.9167, 0.875, 1.0, 0.8333, 0.9167, 0.9167, 0.3333, 0.9167, 0.4167, 0.8333, 0.4167, 0.8333, 0.3333, 0.9167, 0.5833, 0.9167, 0.6667, 0.8333, 0.6667, 0.8333, 0.5833, 0.8333, 0.6667, 0.8333, 0.75, 0.75, 0.75, 0.75, 0.6667, 0.8333, 0.08333, 0.8333, 0.1667, 0.75, 0.1667, 0.75, 0.08333, 0.8333, 0.9167, 0.7917, 1.0, 0.75, 0.9167, 0.8333, 0.3333, 0.8333, 0.4167, 0.75, 0.4167, 0.75, 0.3333, 0.8333, 0.5833, 0.8333, 0.6667, 0.75, 0.6667, 0.75, 0.5833, 0.7917, 0.0, 0.8333, 0.08333, 0.75, 0.08333, 0.8333, 0.8333, 0.8333, 0.9167, 0.75, 0.9167, 0.75, 0.8333, 0.8333, 0.25, 0.8333, 0.3333, 0.75, 0.3333, 0.75, 0.25, 0.8333, 0.5, 0.8333, 0.5833, 0.75, 0.5833, 0.75, 0.5, 0.8333, 0.75, 0.8333, 0.8333, 0.75, 0.8333, 0.75, 0.75, 0.8333, 0.1667, 0.8333, 0.25, 0.75, 0.25, 0.75, 0.1667, 0.8333, 0.4167, 0.8333, 0.5, 0.75, 0.5, 0.75, 0.4167, 0.5833, 0.0, 0.6667, 0.1667, 0.5, 0.1667, 0.6667, 0.3333, 0.6667, 0.5, 0.5, 0.5, 0.5, 0.3333, 0.6667, 0.6667, 0.6667, 0.8333, 0.5, 0.8333, 0.5, 0.6667, 0.6667, 0.1667, 0.6667, 0.3333, 0.5, 0.3333, 0.5, 0.1667, 0.6667, 0.5, 0.6667, 0.6667, 0.5, 0.6667, 0.5, 0.5, 0.6667, 0.8333, 0.5833, 1.0, 0.5, 0.8333, 0.5, 0.6667, 0.5, 0.8333, 0.3333, 0.8333, 0.3333, 0.6667, 0.5, 0.1667, 0.5, 0.3333, 0.3333, 0.3333, 0.3333, 0.1667, 0.5, 0.5, 0.5, 0.6667, 0.3333, 0.6667, 0.3333, 0.5, 0.5, 0.8333, 0.4167, 1.0, 0.3333, 0.8333, 0.4167, 0.0, 0.5, 0.1667, 0.3333, 0.1667, 0.5, 0.3333, 0.5, 0.5, 0.3333, 0.5, 0.3333, 0.3333, 0.3333, 0.1667, 0.3333, 0.3333, 0.1667, 0.3333, 0.1667, 0.1667, 0.3333, 0.5, 0.3333, 0.6667, 0.1667, 0.6667, 0.1667, 0.5, 0.3333, 0.8333, 0.25, 1.0, 0.1667, 0.8333, 0.25, 0.0, 0.3333, 0.1667, 0.1667, 0.1667, 0.3333, 0.3333, 0.3333, 0.5, 0.1667, 0.5, 0.1667, 0.3333, 0.3333, 0.6667, 0.3333, 0.8333, 0.1667, 0.8333, 0.1667, 0.6667, 0.1667, 0.1667, 0.1667, 0.3333, 0.0, 0.3333, 0.0, 0.1667, 0.1667, 0.5, 0.1667, 0.6667, 0.0, 0.6667, 0.0, 0.5, 0.1667, 0.8333, 0.08333, 1.0, 2.98e-08, 0.8333, 0.08333, 0.0, 0.1667, 0.1667, 0.0, 0.1667, 0.1667, 0.3333, 0.1667, 0.5, 0.0, 0.5, 0.0, 0.3333, 0.1667, 0.6667, 0.1667, 0.8333, 2.98e-08, 0.8333, 0.0, 0.6667, 1.0, 0.1667, 1.0, 0.3333, 0.8333, 0.3333, 0.8333, 0.1667, 1.0, 0.5, 1.0, 0.6667, 0.8333, 0.6667, 0.8333, 0.5, 1.0, 0.8333, 0.9167, 1.0, 0.8333, 0.8333, 0.9167, 0.0, 1.0, 0.1667, 0.8333, 0.1667, 1.0, 0.3333, 1.0, 0.5, 0.8333, 0.5, 0.8333, 0.3333, 1.0, 0.6667, 1.0, 0.8333, 0.8333, 0.8333, 0.8333, 0.6667, 0.8333, 0.1667, 0.8333, 0.3333, 0.6667, 0.3333, 0.6667, 0.1667, 0.8333, 0.5, 0.8333, 0.6667, 0.6667, 0.6667, 0.6667, 0.5, 0.8333, 0.8333, 0.75, 1.0, 0.6667, 0.8333, 0.75, 0.0, 0.8333, 0.1667, 0.6667, 0.1667, 0.8333, 0.3333, 0.8333, 0.5, 0.6667, 0.5, 0.6667, 0.3333, 0.8333, 0.6667, 0.8333, 0.8333, 0.6667, 0.8333, 0.6667, 0.6667, 0.5833, 0.0, 0.6667, 0.1667, 0.5, 0.1667, 0.6667, 0.3333, 0.6667, 0.5, 0.5, 0.5, 0.5, 0.3333, 0.6667, 0.6667, 0.6667, 0.8333, 0.5, 0.8333, 0.5, 0.6667, 0.6667, 0.1667, 0.6667, 0.3333, 0.5, 0.3333, 0.5, 0.1667, 0.6667, 0.5, 0.6667, 0.6667, 0.5, 0.6667, 0.5, 0.5, 0.6667, 0.8333, 0.5833, 1.0, 0.5, 0.8333, 0.5, 0.6667, 0.5, 0.8333, 0.3333, 0.8333, 0.3333, 0.6667, 0.5, 0.1667, 0.5, 0.3333, 0.3333, 0.3333, 0.3333, 0.1667, 0.5, 0.5, 0.5, 0.6667, 0.3333, 0.6667, 0.3333, 0.5, 0.5, 0.8333, 0.4167, 1.0, 0.3333, 0.8333, 0.4167, 0.0, 0.5, 0.1667, 0.3333, 0.1667, 0.5, 0.3333, 0.5, 0.5, 0.3333, 0.5, 0.3333, 0.3333, 0.3333, 0.1667, 0.3333, 0.3333, 0.1667, 0.3333, 0.1667, 0.1667, 0.3333, 0.5, 0.3333, 0.6667, 0.1667, 0.6667, 0.1667, 0.5, 0.3333, 0.8333, 0.25, 1.0, 0.1667, 0.8333, 0.25, 0.0, 0.3333, 0.1667, 0.1667, 0.1667, 0.3333, 0.3333, 0.3333, 0.5, 0.1667, 0.5, 0.1667, 0.3333, 0.3333, 0.6667, 0.3333, 0.8333, 0.1667, 0.8333, 0.1667, 0.6667, 0.1667, 0.1667, 0.1667, 0.3333, 0.0, 0.3333, 0.0, 0.1667, 0.1667, 0.5, 0.1667, 0.6667, 0.0, 0.6667, 0.0, 0.5, 0.1667, 0.8333, 0.08333, 1.0, 2.98e-08, 0.8333, 0.08333, 0.0, 0.1667, 0.1667, 0.0, 0.1667, 0.1667, 0.3333, 0.1667, 0.5, 0.0, 0.5, 0.0, 0.3333, 0.1667, 0.6667, 0.1667, 0.8333, 2.98e-08, 0.8333, 0.0, 0.6667, 1.0, 0.1667, 1.0, 0.3333, 0.8333, 0.3333, 0.8333, 0.1667, 1.0, 0.5, 1.0, 0.6667, 0.8333, 0.6667, 0.8333, 0.5, 1.0, 0.8333, 0.9167, 1.0, 0.8333, 0.8333, 0.9167, 0.0, 1.0, 0.1667, 0.8333, 0.1667, 1.0, 0.3333, 1.0, 0.5, 0.8333, 0.5, 0.8333, 0.3333, 1.0, 0.6667, 1.0, 0.8333, 0.8333, 0.8333, 0.8333, 0.6667, 0.8333, 0.1667, 0.8333, 0.3333, 0.6667, 0.3333, 0.6667, 0.1667, 0.8333, 0.5, 0.8333, 0.6667, 0.6667, 0.6667, 0.6667, 0.5, 0.8333, 0.8333, 0.75, 1.0, 0.6667, 0.8333, 0.75, 0.0, 0.8333, 0.1667, 0.6667, 0.1667, 0.8333, 0.3333, 0.8333, 0.5, 0.6667, 0.5, 0.6667, 0.3333, 0.8333, 0.6667, 0.8333, 0.8333, 0.6667, 0.8333, 0.6667, 0.6667, 0.5833, 0.0, 0.6667, 0.1667, 0.5, 0.1667, 0.6667, 0.3333, 0.6667, 0.5, 0.5, 0.5, 0.5, 0.3333, 0.6667, 0.6667, 0.6667, 0.8333, 0.5, 0.8333, 0.5, 0.6667, 0.6667, 0.1667, 0.6667, 0.3333, 0.5, 0.3333, 0.5, 0.1667, 0.6667, 0.5, 0.6667, 0.6667, 0.5, 0.6667, 0.5, 0.5, 0.6667, 0.8333, 0.5833, 1.0, 0.5, 0.8333, 0.5, 0.6667, 0.5, 0.8333, 0.3333, 0.8333, 0.3333, 0.6667, 0.5, 0.1667, 0.5, 0.3333, 0.3333, 0.3333, 0.3333, 0.1667, 0.5, 0.5, 0.5, 0.6667, 0.3333, 0.6667, 0.3333, 0.5, 0.5, 0.8333, 0.4167, 1.0, 0.3333, 0.8333, 0.4167, 0.0, 0.5, 0.1667, 0.3333, 0.1667, 0.5, 0.3333, 0.5, 0.5, 0.3333, 0.5, 0.3333, 0.3333, 0.3333, 0.1667, 0.3333, 0.3333, 0.1667, 0.3333, 0.1667, 0.1667, 0.3333, 0.5, 0.3333, 0.6667, 0.1667, 0.6667, 0.1667, 0.5, 0.3333, 0.8333, 0.25, 1.0, 0.1667, 0.8333, 0.25, 0.0, 0.3333, 0.1667, 0.1667, 0.1667, 0.3333, 0.3333, 0.3333, 0.5, 0.1667, 0.5, 0.1667, 0.3333, 0.3333, 0.6667, 0.3333, 0.8333, 0.1667, 0.8333, 0.1667, 0.6667, 0.1667, 0.1667, 0.1667, 0.3333, 0.0, 0.3333, 0.0, 0.1667, 0.1667, 0.5, 0.1667, 0.6667, 0.0, 0.6667, 0.0, 0.5, 0.1667, 0.8333, 0.08333, 1.0, 2.98e-08, 0.8333, 0.08333, 0.0, 0.1667, 0.1667, 0.0, 0.1667, 0.1667, 0.3333, 0.1667, 0.5, 0.0, 0.5, 0.0, 0.3333, 0.1667, 0.6667, 0.1667, 0.8333, 2.98e-08, 0.8333, 0.0, 0.6667, 1.0, 0.1667, 1.0, 0.3333, 0.8333, 0.3333, 0.8333, 0.1667, 1.0, 0.5, 1.0, 0.6667, 0.8333, 0.6667, 0.8333, 0.5, 1.0, 0.8333, 0.9167, 1.0, 0.8333, 0.8333, 0.9167, 0.0, 1.0, 0.1667, 0.8333, 0.1667, 1.0, 0.3333, 1.0, 0.5, 0.8333, 0.5, 0.8333, 0.3333, 1.0, 0.6667, 1.0, 0.8333, 0.8333, 0.8333, 0.8333, 0.6667, 0.8333, 0.1667, 0.8333, 0.3333, 0.6667, 0.3333, 0.6667, 0.1667, 0.8333, 0.5, 0.8333, 0.6667, 0.6667, 0.6667, 0.6667, 0.5, 0.8333, 0.8333, 0.75, 1.0, 0.6667, 0.8333, 0.75, 0.0, 0.8333, 0.1667, 0.6667, 0.1667, 0.8333, 0.3333, 0.8333, 0.5, 0.6667, 0.5, 0.6667, 0.3333, 0.8333, 0.6667, 0.8333, 0.8333, 0.6667, 0.8333, 0.6667, 0.6667, 0.5833, 0.0, 0.6667, 0.1667, 0.5, 0.1667, 0.6667, 0.3333, 0.6667, 0.5, 0.5, 0.5, 0.5, 0.3333, 0.6667, 0.6667, 0.6667, 0.8333, 0.5, 0.8333, 0.5, 0.6667, 0.6667, 0.1667, 0.6667, 0.3333, 0.5, 0.3333, 0.5, 0.1667, 0.6667, 0.5, 0.6667, 0.6667, 0.5, 0.6667, 0.5, 0.5, 0.6667, 0.8333, 0.5833, 1.0, 0.5, 0.8333, 0.5, 0.6667, 0.5, 0.8333, 0.3333, 0.8333, 0.3333, 0.6667, 0.5, 0.1667, 0.5, 0.3333, 0.3333, 0.3333, 0.3333, 0.1667, 0.5, 0.5, 0.5, 0.6667, 0.3333, 0.6667, 0.3333, 0.5, 0.5, 0.8333, 0.4167, 1.0, 0.3333, 0.8333, 0.4167, 0.0, 0.5, 0.1667, 0.3333, 0.1667, 0.5, 0.3333, 0.5, 0.5, 0.3333, 0.5, 0.3333, 0.3333, 0.3333, 0.1667, 0.3333, 0.3333, 0.1667, 0.3333, 0.1667, 0.1667, 0.3333, 0.5, 0.3333, 0.6667, 0.1667, 0.6667, 0.1667, 0.5, 0.3333, 0.8333, 0.25, 1.0, 0.1667, 0.8333, 0.25, 0.0, 0.3333, 0.1667, 0.1667, 0.1667, 0.3333, 0.3333, 0.3333, 0.5, 0.1667, 0.5, 0.1667, 0.3333, 0.3333, 0.6667, 0.3333, 0.8333, 0.1667, 0.8333, 0.1667, 0.6667, 0.1667, 0.1667, 0.1667, 0.3333, 0.0, 0.3333, 0.0, 0.1667, 0.1667, 0.5, 0.1667, 0.6667, 0.0, 0.6667, 0.0, 0.5, 0.1667, 0.8333, 0.08333, 1.0, 2.98e-08, 0.8333, 0.08333, 0.0, 0.1667, 0.1667, 0.0, 0.1667, 0.1667, 0.3333, 0.1667, 0.5, 0.0, 0.5, 0.0, 0.3333, 0.1667, 0.6667, 0.1667, 0.8333, 2.98e-08, 0.8333, 0.0, 0.6667, 1.0, 0.1667, 1.0, 0.3333, 0.8333, 0.3333, 0.8333, 0.1667, 1.0, 0.5, 1.0, 0.6667, 0.8333, 0.6667, 0.8333, 0.5, 1.0, 0.8333, 0.9167, 1.0, 0.8333, 0.8333, 0.9167, 0.0, 1.0, 0.1667, 0.8333, 0.1667, 1.0, 0.3333, 1.0, 0.5, 0.8333, 0.5, 0.8333, 0.3333, 1.0, 0.6667, 1.0, 0.8333, 0.8333, 0.8333, 0.8333, 0.6667, 0.8333, 0.1667, 0.8333, 0.3333, 0.6667, 0.3333, 0.6667, 0.1667, 0.8333, 0.5, 0.8333, 0.6667, 0.6667, 0.6667, 0.6667, 0.5, 0.8333, 0.8333, 0.75, 1.0, 0.6667, 0.8333, 0.75, 0.0, 0.8333, 0.1667, 0.6667, 0.1667, 0.8333, 0.3333, 0.8333, 0.5, 0.6667, 0.5, 0.6667, 0.3333, 0.8333, 0.6667, 0.8333, 0.8333, 0.6667, 0.8333, 0.6667, 0.6667, 0.5833, 0.0, 0.6667, 0.1667, 0.5, 0.1667, 0.6667, 0.3333, 0.6667, 0.5, 0.5, 0.5, 0.5, 0.3333, 0.6667, 0.6667, 0.6667, 0.8333, 0.5, 0.8333, 0.5, 0.6667, 0.6667, 0.1667, 0.6667, 0.3333, 0.5, 0.3333, 0.5, 0.1667, 0.6667, 0.5, 0.6667, 0.6667, 0.5, 0.6667, 0.5, 0.5, 0.6667, 0.8333, 0.5833, 1.0, 0.5, 0.8333, 0.5, 0.6667, 0.5, 0.8333, 0.3333, 0.8333, 0.3333, 0.6667, 0.5, 0.1667, 0.5, 0.3333, 0.3333, 0.3333, 0.3333, 0.1667, 0.5, 0.5, 0.5, 0.6667, 0.3333, 0.6667, 0.3333, 0.5, 0.5, 0.8333, 0.4167, 1.0, 0.3333, 0.8333, 0.4167, 0.0, 0.5, 0.1667, 0.3333, 0.1667, 0.5, 0.3333, 0.5, 0.5, 0.3333, 0.5, 0.3333, 0.3333, 0.3333, 0.1667, 0.3333, 0.3333, 0.1667, 0.3333, 0.1667, 0.1667, 0.3333, 0.5, 0.3333, 0.6667, 0.1667, 0.6667, 0.1667, 0.5, 0.3333, 0.8333, 0.25, 1.0, 0.1667, 0.8333, 0.25, 0.0, 0.3333, 0.1667, 0.1667, 0.1667, 0.3333, 0.3333, 0.3333, 0.5, 0.1667, 0.5, 0.1667, 0.3333, 0.3333, 0.6667, 0.3333, 0.8333, 0.1667, 0.8333, 0.1667, 0.6667, 0.1667, 0.1667, 0.1667, 0.3333, 0.0, 0.3333, 0.0, 0.1667, 0.1667, 0.5, 0.1667, 0.6667, 0.0, 0.6667, 0.0, 0.5, 0.1667, 0.8333, 0.08333, 1.0, 2.98e-08, 0.8333, 0.08333, 0.0, 0.1667, 0.1667, 0.0, 0.1667, 0.1667, 0.3333, 0.1667, 0.5, 0.0, 0.5, 0.0, 0.3333, 0.1667, 0.6667, 0.1667, 0.8333, 2.98e-08, 0.8333, 0.0, 0.6667, 1.0, 0.1667, 1.0, 0.3333, 0.8333, 0.3333, 0.8333, 0.1667, 1.0, 0.5, 1.0, 0.6667, 0.8333, 0.6667, 0.8333, 0.5, 1.0, 0.8333, 0.9167, 1.0, 0.8333, 0.8333, 0.9167, 0.0, 1.0, 0.1667, 0.8333, 0.1667, 1.0, 0.3333, 1.0, 0.5, 0.8333, 0.5, 0.8333, 0.3333, 1.0, 0.6667, 1.0, 0.8333, 0.8333, 0.8333, 0.8333, 0.6667, 0.8333, 0.1667, 0.8333, 0.3333, 0.6667, 0.3333, 0.6667, 0.1667, 0.8333, 0.5, 0.8333, 0.6667, 0.6667, 0.6667, 0.6667, 0.5, 0.8333, 0.8333, 0.75, 1.0, 0.6667, 0.8333, 0.75, 0.0, 0.8333, 0.1667, 0.6667, 0.1667, 0.8333, 0.3333, 0.8333, 0.5, 0.6667, 0.5, 0.6667, 0.3333, 0.8333, 0.6667, 0.8333, 0.8333, 0.6667, 0.8333, 0.6667, 0.6667, 0.5833, 0.0, 0.6667, 0.1667, 0.5, 0.1667, 0.6667, 0.3333, 0.6667, 0.5, 0.5, 0.5, 0.5, 0.3333, 0.6667, 0.6667, 0.6667, 0.8333, 0.5, 0.8333, 0.5, 0.6667, 0.6667, 0.1667, 0.6667, 0.3333, 0.5, 0.3333, 0.5, 0.1667, 0.6667, 0.5, 0.6667, 0.6667, 0.5, 0.6667, 0.5, 0.5, 0.6667, 0.8333, 0.5833, 1.0, 0.5, 0.8333, 0.5, 0.6667, 0.5, 0.8333, 0.3333, 0.8333, 0.3333, 0.6667, 0.5, 0.1667, 0.5, 0.3333, 0.3333, 0.3333, 0.3333, 0.1667, 0.5, 0.5, 0.5, 0.6667, 0.3333, 0.6667, 0.3333, 0.5, 0.5, 0.8333, 0.4167, 1.0, 0.3333, 0.8333, 0.4167, 0.0, 0.5, 0.1667, 0.3333, 0.1667, 0.5, 0.3333, 0.5, 0.5, 0.3333, 0.5, 0.3333, 0.3333, 0.3333, 0.1667, 0.3333, 0.3333, 0.1667, 0.3333, 0.1667, 0.1667, 0.3333, 0.5, 0.3333, 0.6667, 0.1667, 0.6667, 0.1667, 0.5, 0.3333, 0.8333, 0.25, 1.0, 0.1667, 0.8333, 0.25, 0.0, 0.3333, 0.1667, 0.1667, 0.1667, 0.3333, 0.3333, 0.3333, 0.5, 0.1667, 0.5, 0.1667, 0.3333, 0.3333, 0.6667, 0.3333, 0.8333, 0.1667, 0.8333, 0.1667, 0.6667, 0.1667, 0.1667, 0.1667, 0.3333, 0.0, 0.3333, 0.0, 0.1667, 0.1667, 0.5, 0.1667, 0.6667, 0.0, 0.6667, 0.0, 0.5, 0.1667, 0.8333, 0.08333, 1.0, 2.98e-08, 0.8333, 0.08333, 0.0, 0.1667, 0.1667, 0.0, 0.1667, 0.1667, 0.3333, 0.1667, 0.5, 0.0, 0.5, 0.0, 0.3333, 0.1667, 0.6667, 0.1667, 0.8333, 2.98e-08, 0.8333, 0.0, 0.6667, 1.0, 0.1667, 1.0, 0.3333, 0.8333, 0.3333, 0.8333, 0.1667, 1.0, 0.5, 1.0, 0.6667, 0.8333, 0.6667, 0.8333, 0.5, 1.0, 0.8333, 0.9167, 1.0, 0.8333, 0.8333, 0.9167, 0.0, 1.0, 0.1667, 0.8333, 0.1667, 1.0, 0.3333, 1.0, 0.5, 0.8333, 0.5, 0.8333, 0.3333, 1.0, 0.6667, 1.0, 0.8333, 0.8333, 0.8333, 0.8333, 0.6667, 0.8333, 0.1667, 0.8333, 0.3333, 0.6667, 0.3333, 0.6667, 0.1667, 0.8333, 0.5, 0.8333, 0.6667, 0.6667, 0.6667, 0.6667, 0.5, 0.8333, 0.8333, 0.75, 1.0, 0.6667, 0.8333, 0.75, 0.0, 0.8333, 0.1667, 0.6667, 0.1667, 0.8333, 0.3333, 0.8333, 0.5, 0.6667, 0.5, 0.6667, 0.3333, 0.8333, 0.6667, 0.8333, 0.8333, 0.6667, 0.8333, 0.6667, 0.6667, 0.5833, 0.0, 0.6667, 0.1667, 0.5, 0.1667, 0.6667, 0.3333, 0.6667, 0.5, 0.5, 0.5, 0.5, 0.3333, 0.6667, 0.6667, 0.6667, 0.8333, 0.5, 0.8333, 0.5, 0.6667, 0.6667, 0.1667, 0.6667, 0.3333, 0.5, 0.3333, 0.5, 0.1667, 0.6667, 0.5, 0.6667, 0.6667, 0.5, 0.6667, 0.5, 0.5, 0.6667, 0.8333, 0.5833, 1.0, 0.5, 0.8333, 0.5, 0.6667, 0.5, 0.8333, 0.3333, 0.8333, 0.3333, 0.6667, 0.5, 0.1667, 0.5, 0.3333, 0.3333, 0.3333, 0.3333, 0.1667, 0.5, 0.5, 0.5, 0.6667, 0.3333, 0.6667, 0.3333, 0.5, 0.5, 0.8333, 0.4167, 1.0, 0.3333, 0.8333, 0.4167, 0.0, 0.5, 0.1667, 0.3333, 0.1667, 0.5, 0.3333, 0.5, 0.5, 0.3333, 0.5, 0.3333, 0.3333, 0.3333, 0.1667, 0.3333, 0.3333, 0.1667, 0.3333, 0.1667, 0.1667, 0.3333, 0.5, 0.3333, 0.6667, 0.1667, 0.6667, 0.1667, 0.5, 0.3333, 0.8333, 0.25, 1.0, 0.1667, 0.8333, 0.25, 0.0, 0.3333, 0.1667, 0.1667, 0.1667, 0.3333, 0.3333, 0.3333, 0.5, 0.1667, 0.5, 0.1667, 0.3333, 0.3333, 0.6667, 0.3333, 0.8333, 0.1667, 0.8333, 0.1667, 0.6667, 0.1667, 0.1667, 0.1667, 0.3333, 0.0, 0.3333, 0.0, 0.1667, 0.1667, 0.5, 0.1667, 0.6667, 0.0, 0.6667, 0.0, 0.5, 0.1667, 0.8333, 0.08333, 1.0, 2.98e-08, 0.8333, 0.08333, 0.0, 0.1667, 0.1667, 0.0, 0.1667, 0.1667, 0.3333, 0.1667, 0.5, 0.0, 0.5, 0.0, 0.3333, 0.1667, 0.6667, 0.1667, 0.8333, 2.98e-08, 0.8333, 0.0, 0.6667, 1.0, 0.1667, 1.0, 0.3333, 0.8333, 0.3333, 0.8333, 0.1667, 1.0, 0.5, 1.0, 0.6667, 0.8333, 0.6667, 0.8333, 0.5, 1.0, 0.8333, 0.9167, 1.0, 0.8333, 0.8333, 0.9167, 0.0, 1.0, 0.1667, 0.8333, 0.1667, 1.0, 0.3333, 1.0, 0.5, 0.8333, 0.5, 0.8333, 0.3333, 1.0, 0.6667, 1.0, 0.8333, 0.8333, 0.8333, 0.8333, 0.6667, 0.8333, 0.1667, 0.8333, 0.3333, 0.6667, 0.3333, 0.6667, 0.1667, 0.8333, 0.5, 0.8333, 0.6667, 0.6667, 0.6667, 0.6667, 0.5, 0.8333, 0.8333, 0.75, 1.0, 0.6667, 0.8333, 0.75, 0.0, 0.8333, 0.1667, 0.6667, 0.1667, 0.8333, 0.3333, 0.8333, 0.5, 0.6667, 0.5, 0.6667, 0.3333, 0.8333, 0.6667, 0.8333, 0.8333, 0.6667, 0.8333, 0.6667, 0.6667, 0.5833, 0.0, 0.6667, 0.1667, 0.5, 0.1667, 0.6667, 0.3333, 0.6667, 0.5, 0.5, 0.5, 0.5, 0.3333, 0.6667, 0.6667, 0.6667, 0.8333, 0.5, 0.8333, 0.5, 0.6667, 0.6667, 0.1667, 0.6667, 0.3333, 0.5, 0.3333, 0.5, 0.1667, 0.6667, 0.5, 0.6667, 0.6667, 0.5, 0.6667, 0.5, 0.5, 0.6667, 0.8333, 0.5833, 1.0, 0.5, 0.8333, 0.5, 0.6667, 0.5, 0.8333, 0.3333, 0.8333, 0.3333, 0.6667, 0.5, 0.1667, 0.5, 0.3333, 0.3333, 0.3333, 0.3333, 0.1667, 0.5, 0.5, 0.5, 0.6667, 0.3333, 0.6667, 0.3333, 0.5, 0.5, 0.8333, 0.4167, 1.0, 0.3333, 0.8333, 0.4167, 0.0, 0.5, 0.1667, 0.3333, 0.1667, 0.5, 0.3333, 0.5, 0.5, 0.3333, 0.5, 0.3333, 0.3333, 0.3333, 0.1667, 0.3333, 0.3333, 0.1667, 0.3333, 0.1667, 0.1667, 0.3333, 0.5, 0.3333, 0.6667, 0.1667, 0.6667, 0.1667, 0.5, 0.3333, 0.8333, 0.25, 1.0, 0.1667, 0.8333, 0.25, 0.0, 0.3333, 0.1667, 0.1667, 0.1667, 0.3333, 0.3333, 0.3333, 0.5, 0.1667, 0.5, 0.1667, 0.3333, 0.3333, 0.6667, 0.3333, 0.8333, 0.1667, 0.8333, 0.1667, 0.6667, 0.1667, 0.1667, 0.1667, 0.3333, 0.0, 0.3333, 0.0, 0.1667, 0.1667, 0.5, 0.1667, 0.6667, 0.0, 0.6667, 0.0, 0.5, 0.1667, 0.8333, 0.08333, 1.0, 2.98e-08, 0.8333, 0.08333, 0.0, 0.1667, 0.1667, 0.0, 0.1667, 0.1667, 0.3333, 0.1667, 0.5, 0.0, 0.5, 0.0, 0.3333, 0.1667, 0.6667, 0.1667, 0.8333, 2.98e-08, 0.8333, 0.0, 0.6667, 1.0, 0.1667, 1.0, 0.3333, 0.8333, 0.3333, 0.8333, 0.1667, 1.0, 0.5, 1.0, 0.6667, 0.8333, 0.6667, 0.8333, 0.5, 1.0, 0.8333, 0.9167, 1.0, 0.8333, 0.8333, 0.9167, 0.0, 1.0, 0.1667, 0.8333, 0.1667, 1.0, 0.3333, 1.0, 0.5, 0.8333, 0.5, 0.8333, 0.3333, 1.0, 0.6667, 1.0, 0.8333, 0.8333, 0.8333, 0.8333, 0.6667, 0.8333, 0.1667, 0.8333, 0.3333, 0.6667, 0.3333, 0.6667, 0.1667, 0.8333, 0.5, 0.8333, 0.6667, 0.6667, 0.6667, 0.6667, 0.5, 0.8333, 0.8333, 0.75, 1.0, 0.6667, 0.8333, 0.75, 0.0, 0.8333, 0.1667, 0.6667, 0.1667, 0.8333, 0.3333, 0.8333, 0.5, 0.6667, 0.5, 0.6667, 0.3333, 0.8333, 0.6667, 0.8333, 0.8333, 0.6667, 0.8333, 0.6667, 0.6667])
me_sphere_008.materials.append(mat_material_001)
me_sphere_008.use_remesh_fix_poles = True
me_sphere_008.use_remesh_preserve_attributes = False
me_sphere_008.update()
me_sphere_012 = bpy.data.meshes.new('Sphere.012')
me_sphere_012.from_pydata([(0.0, 0.5878, 0.809), (0.0, 0.9511, 0.309), (0.0, 0.9511, -0.309), (0.0, 0.5878, -0.809), (0.559, 0.1816, 0.809), (0.9045, 0.2939, 0.309), (0.9045, 0.2939, -0.309), (0.559, 0.1816, -0.809), (0.3455, -0.4755, 0.809), (0.559, -0.7694, 0.309), (0.559, -0.7694, -0.309), (0.3455, -0.4755, -0.809), (0.0, -8.742e-08, -1.0), (-5.139e-08, -1.581e-07, 1.0), (-0.3455, -0.4755, 0.809), (-0.559, -0.7694, 0.309), (-0.559, -0.7694, -0.309), (-0.3455, -0.4755, -0.809), (-0.559, 0.1816, 0.809), (-0.9045, 0.2939, 0.309), (-0.9045, 0.2939, -0.309), (-0.559, 0.1816, -0.809)], [], [(0, 13, 4), (3, 2, 6, 7), (1, 0, 4, 5), (12, 3, 7), (2, 1, 5, 6), (12, 7, 11), (6, 5, 9, 10), (4, 13, 8), (7, 6, 10, 11), (5, 4, 8, 9), (12, 11, 17), (10, 9, 15, 16), (8, 13, 14), (11, 10, 16, 17), (9, 8, 14, 15), (12, 17, 21), (16, 15, 19, 20), (14, 13, 18), (17, 16, 20, 21), (15, 14, 18, 19), (12, 21, 3), (20, 19, 1, 2), (18, 13, 0), (21, 20, 2, 3), (19, 18, 0, 1)])
_uv = me_sphere_012.uv_layers.new(name='UVMap')
_uv.uv.foreach_set('vector', [0.6, 0.8, 0.5, 1.0, 0.4, 0.8, 0.6, 0.2, 0.6, 0.4, 0.4, 0.4, 0.4, 0.2, 0.6, 0.6, 0.6, 0.8, 0.4, 0.8, 0.4, 0.6, 0.5, 0.0, 0.6, 0.2, 0.4, 0.2, 0.6, 0.4, 0.6, 0.6, 0.4, 0.6, 0.4, 0.4, 0.3, 0.0, 0.4, 0.2, 0.2, 0.2, 0.4, 0.4, 0.4, 0.6, 0.2, 0.6, 0.2, 0.4, 0.4, 0.8, 0.3, 1.0, 0.2, 0.8, 0.4, 0.2, 0.4, 0.4, 0.2, 0.4, 0.2, 0.2, 0.4, 0.6, 0.4, 0.8, 0.2, 0.8, 0.2, 0.6, 0.1, 0.0, 0.2, 0.2, 0.0, 0.2, 0.2, 0.4, 0.2, 0.6, 0.0, 0.6, 0.0, 0.4, 0.2, 0.8, 0.1, 1.0, 0.0, 0.8, 0.2, 0.2, 0.2, 0.4, 0.0, 0.4, 0.0, 0.2, 0.2, 0.6, 0.2, 0.8, 0.0, 0.8, 0.0, 0.6, 0.9, 0.0, 1.0, 0.2, 0.8, 0.2, 1.0, 0.4, 1.0, 0.6, 0.8, 0.6, 0.8, 0.4, 1.0, 0.8, 0.9, 1.0, 0.8, 0.8, 1.0, 0.2, 1.0, 0.4, 0.8, 0.4, 0.8, 0.2, 1.0, 0.6, 1.0, 0.8, 0.8, 0.8, 0.8, 0.6, 0.7, 0.0, 0.8, 0.2, 0.6, 0.2, 0.8, 0.4, 0.8, 0.6, 0.6, 0.6, 0.6, 0.4, 0.8, 0.8, 0.7, 1.0, 0.6, 0.8, 0.8, 0.2, 0.8, 0.4, 0.6, 0.4, 0.6, 0.2, 0.8, 0.6, 0.8, 0.8, 0.6, 0.8, 0.6, 0.6])
me_sphere_012.materials.append(mat_material)
me_sphere_012.use_remesh_fix_poles = True
me_sphere_012.use_remesh_preserve_attributes = False
me_sphere_012.update()
me_sphere_013 = bpy.data.meshes.new('Sphere.013')
me_sphere_013.from_pydata([(0.0, 0.5878, 0.809), (0.0, 0.9511, 0.309), (0.0, 0.9511, -0.309), (0.0, 0.5878, -0.809), (0.559, 0.1816, 0.809), (0.9045, 0.2939, 0.309), (0.9045, 0.2939, -0.309), (0.559, 0.1816, -0.809), (0.3455, -0.4755, 0.809), (0.559, -0.7694, 0.309), (0.559, -0.7694, -0.309), (0.3455, -0.4755, -0.809), (0.0, -8.742e-08, -1.0), (-5.139e-08, -1.581e-07, 1.0), (-0.3455, -0.4755, 0.809), (-0.559, -0.7694, 0.309), (-0.559, -0.7694, -0.309), (-0.3455, -0.4755, -0.809), (-0.559, 0.1816, 0.809), (-0.9045, 0.2939, 0.309), (-0.9045, 0.2939, -0.309), (-0.559, 0.1816, -0.809)], [], [(0, 13, 4), (3, 2, 6, 7), (1, 0, 4, 5), (12, 3, 7), (2, 1, 5, 6), (12, 7, 11), (6, 5, 9, 10), (4, 13, 8), (7, 6, 10, 11), (5, 4, 8, 9), (12, 11, 17), (10, 9, 15, 16), (8, 13, 14), (11, 10, 16, 17), (9, 8, 14, 15), (12, 17, 21), (16, 15, 19, 20), (14, 13, 18), (17, 16, 20, 21), (15, 14, 18, 19), (12, 21, 3), (20, 19, 1, 2), (18, 13, 0), (21, 20, 2, 3), (19, 18, 0, 1)])
_uv = me_sphere_013.uv_layers.new(name='UVMap')
_uv.uv.foreach_set('vector', [0.6, 0.8, 0.5, 1.0, 0.4, 0.8, 0.6, 0.2, 0.6, 0.4, 0.4, 0.4, 0.4, 0.2, 0.6, 0.6, 0.6, 0.8, 0.4, 0.8, 0.4, 0.6, 0.5, 0.0, 0.6, 0.2, 0.4, 0.2, 0.6, 0.4, 0.6, 0.6, 0.4, 0.6, 0.4, 0.4, 0.3, 0.0, 0.4, 0.2, 0.2, 0.2, 0.4, 0.4, 0.4, 0.6, 0.2, 0.6, 0.2, 0.4, 0.4, 0.8, 0.3, 1.0, 0.2, 0.8, 0.4, 0.2, 0.4, 0.4, 0.2, 0.4, 0.2, 0.2, 0.4, 0.6, 0.4, 0.8, 0.2, 0.8, 0.2, 0.6, 0.1, 0.0, 0.2, 0.2, 0.0, 0.2, 0.2, 0.4, 0.2, 0.6, 0.0, 0.6, 0.0, 0.4, 0.2, 0.8, 0.1, 1.0, 0.0, 0.8, 0.2, 0.2, 0.2, 0.4, 0.0, 0.4, 0.0, 0.2, 0.2, 0.6, 0.2, 0.8, 0.0, 0.8, 0.0, 0.6, 0.9, 0.0, 1.0, 0.2, 0.8, 0.2, 1.0, 0.4, 1.0, 0.6, 0.8, 0.6, 0.8, 0.4, 1.0, 0.8, 0.9, 1.0, 0.8, 0.8, 1.0, 0.2, 1.0, 0.4, 0.8, 0.4, 0.8, 0.2, 1.0, 0.6, 1.0, 0.8, 0.8, 0.8, 0.8, 0.6, 0.7, 0.0, 0.8, 0.2, 0.6, 0.2, 0.8, 0.4, 0.8, 0.6, 0.6, 0.6, 0.6, 0.4, 0.8, 0.8, 0.7, 1.0, 0.6, 0.8, 0.8, 0.2, 0.8, 0.4, 0.6, 0.4, 0.6, 0.2, 0.8, 0.6, 0.8, 0.8, 0.6, 0.8, 0.6, 0.6])
me_sphere_013.materials.append(mat_material_002)
me_sphere_013.use_remesh_fix_poles = True
me_sphere_013.use_remesh_preserve_attributes = False
me_sphere_013.update()

# ---- objects
ob_sphere = bpy.data.objects.new('Sphere', me_sphere)
ob_sphere_006 = bpy.data.objects.new('Sphere.006', me_sphere_008)
ob_sphere_001 = bpy.data.objects.new('Sphere.001', me_sphere_012)
ob_sphere_002 = bpy.data.objects.new('Sphere.002', me_sphere_013)

# ---- transforms, parenting, visibility, modifiers, constraints
ob_sphere.location = (0.0, -0.1079, 0.0)
ob_sphere.rotation_euler = (-0.0576, 0.0, 0.0)
_m = ob_sphere.modifiers.new('ParticleSystem', 'PARTICLE_SYSTEM')
_m = ob_sphere.modifiers.new('Decimate', 'DECIMATE')
_m.decimate_type = 'UNSUBDIV'
_m = ob_sphere.modifiers.new('ParticleSystem.001', 'PARTICLE_SYSTEM')
_m = ob_sphere.modifiers.new('ParticleSystem.002', 'PARTICLE_SYSTEM')
ob_sphere_006.location = (14.88, 2.561, 1.887)
ob_sphere_006.scale = (0.4641, 0.4641, 0.4641)
ob_sphere_001.location = (8.895, 0.0, 0.0)
ob_sphere_001.scale = (2.569, 1.0, 2.142)
ob_sphere_002.location = (14.16, 0.0, 0.0)
ob_sphere_002.scale = (1.119, 1.075, 1.034)

# ---- collection membership
col_collection.objects.link(ob_sphere)
col_collection.objects.link(ob_sphere_006)
col_collection.objects.link(ob_sphere_001)
col_collection.objects.link(ob_sphere_002)

# ---- scene / render settings (as saved in the file)
scene.frame_start = 1; scene.frame_end = 250; scene.frame_set(1)
scene.render.engine = 'BLENDER_EEVEE_NEXT'
scene.cycles.sampling_pattern = 'TABULATED_SOBOL'
scene.cycles.use_light_tree = False
scene.view_settings.view_transform = 'Filmic'
bpy.context.view_layer.update()

# ---- added for rendering (the .blend has no active camera and no usable light): camera, sun
cam_auto = bpy.data.cameras.new('AutoCamera')
cam_auto.lens = 50.0
cam_auto.sensor_width = 36.0
cam_auto.clip_end = 1000.0
ob_auto_camera = bpy.data.objects.new('AutoCamera', cam_auto)
scene.collection.objects.link(ob_auto_camera)
ob_auto_camera.location = (24.9557, -19.3466, 13.7889)
ob_auto_camera.rotation_euler = (1.09748, -7.21219e-08, 0.694738)
scene.camera = ob_auto_camera
light_auto_sun = bpy.data.lights.new('AutoSun', 'SUN')
light_auto_sun.energy = 3.0
light_auto_sun.angle = 0.0523599
ob_auto_sun = bpy.data.objects.new('AutoSun', light_auto_sun)
scene.collection.objects.link(ob_auto_sun)
ob_auto_sun.rotation_euler = (0.872665, 0.174533, 0.523599)
bpy.context.view_layer.update()
